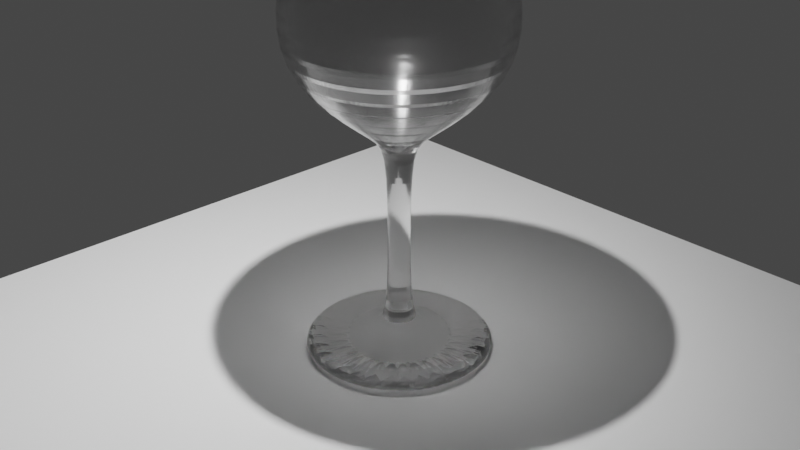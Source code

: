 # Source: Wineglass_w_Texture.blend  (saved by Blender 2.93.21; exported with 4.5.12 LTS)
import bpy
from mathutils import Matrix  # noqa: F401  (used for matrix-valued properties, if any)

bpy.ops.wm.read_factory_settings(use_empty=True)
scene = bpy.context.scene
scene.name = 'Scene'

# ---- collections
col_collection = bpy.data.collections.new('Collection'); scene.collection.children.link(col_collection)

# ---- materials (node trees are filled in below, after node groups)
mat_glass = bpy.data.materials.new('Glass')
mat_glass.use_transparent_shadow = False
mat_glass.use_raytrace_refraction = True
mat_glass.use_screen_refraction = True
mat_glass.thickness_mode = 'SLAB'

# ---- material node trees
mat_glass.use_nodes = True; mat_glass.node_tree.nodes.clear()
_N = mat_glass.node_tree.nodes; _L = mat_glass.node_tree.links
n0 = _N.new('ShaderNodeBsdfPrincipled'); n0.name = 'Principled BSDF'; n0.location = (10, 300)
n0.distribution = 'GGX'
n0.subsurface_method = 'BURLEY'
n0.inputs[2].default_value = 0.1167
n0.inputs[3].default_value = 1.45
n0.inputs[18].default_value = 1.0
n0.inputs[27].default_value = (0.0, 0.0, 0.0, 1.0)
n0.inputs[28].default_value = 1.0
n1 = _N.new('ShaderNodeOutputMaterial'); n1.name = 'Material Output'; n1.location = (300, 300)
_L.new(n0.outputs[0], n1.inputs[0])
n1.is_active_output = True

# ---- world
world_world = bpy.data.worlds.new('World'); scene.world = world_world
world_world.use_nodes = True; world_world.node_tree.nodes.clear()
_N = world_world.node_tree.nodes; _L = world_world.node_tree.links
n0 = _N.new('ShaderNodeOutputWorld'); n0.name = 'World Output'; n0.location = (300, 300)
n1 = _N.new('ShaderNodeBackground'); n1.name = 'Background'; n1.location = (10, 300)
n1.inputs[0].default_value = (0.05088, 0.05088, 0.05088, 1.0)
_L.new(n1.outputs[0], n0.inputs[0])
n0.is_active_output = True
world_world.color = (0.05088, 0.05088, 0.05088)
world_world.use_sun_shadow = False
world_world.sun_shadow_jitter_overblur = 0.0

# ---- cameras
cam_camera = bpy.data.cameras.new('Camera')
cam_camera.clip_end = 100.0
cam_camera.ortho_scale = 7.314

# ---- lights
light_light = bpy.data.lights.new('Light', 'AREA')
light_light.transmission_factor = 0.0
light_light.energy = 785.4
light_light.shadow_soft_size = 0.1
light_light.shadow_maximum_resolution = 0.006
light_light.use_absolute_resolution = True
light_light.size = 0.1
light_light.size_y = 0.1

# ---- meshes
me_cylinder = bpy.data.meshes.new('Cylinder')
me_cylinder.from_pydata([(0.0, 1.0, -1.0), (0.0, 1.0, 1.061), (0.1951, 0.9808, -1.0), (0.1951, 0.9808, 1.061), (0.3827, 0.9239, -1.0), (0.3827, 0.9239, 1.061), (0.5556, 0.8315, -1.0), (0.5556, 0.8315, 1.061), (0.7071, 0.7071, -1.0), (0.7071, 0.7071, 1.061), (0.8315, 0.5556, -1.0), (0.8315, 0.5556, 1.061), (0.9239, 0.3827, -1.0), (0.9239, 0.3827, 1.061), (0.9808, 0.1951, -1.0), (0.9808, 0.1951, 1.061), (1.0, -4.371e-08, -1.0), (1.0, -4.371e-08, 1.061), (0.9808, -0.1951, -1.0), (0.9808, -0.1951, 1.061), (0.9239, -0.3827, -1.0), (0.9239, -0.3827, 1.061), (0.8315, -0.5556, -1.0), (0.8315, -0.5556, 1.061), (0.7071, -0.7071, -1.0), (0.7071, -0.7071, 1.061), (0.5556, -0.8315, -1.0), (0.5556, -0.8315, 1.061), (0.3827, -0.9239, -1.0), (0.3827, -0.9239, 1.061), (0.1951, -0.9808, -1.0), (0.1951, -0.9808, 1.061), (-8.742e-08, -1.0, -1.0), (-8.742e-08, -1.0, 1.061), (-0.1951, -0.9808, -1.0), (-0.1951, -0.9808, 1.061), (-0.3827, -0.9239, -1.0), (-0.3827, -0.9239, 1.061), (-0.5556, -0.8315, -1.0), (-0.5556, -0.8315, 1.061), (-0.7071, -0.7071, -1.0), (-0.7071, -0.7071, 1.061), (-0.8315, -0.5556, -1.0), (-0.8315, -0.5556, 1.061), (-0.9239, -0.3827, -1.0), (-0.9239, -0.3827, 1.061), (-0.9808, -0.1951, -1.0), (-0.9808, -0.1951, 1.061), (-1.0, 1.192e-08, -1.0), (-1.0, 1.192e-08, 1.061), (-0.9808, 0.1951, -1.0), (-0.9808, 0.1951, 1.061), (-0.9239, 0.3827, -1.0), (-0.9239, 0.3827, 1.061), (-0.8315, 0.5556, -1.0), (-0.8315, 0.5556, 1.061), (-0.7071, 0.7071, -1.0), (-0.7071, 0.7071, 1.061), (-0.5556, 0.8315, -1.0), (-0.5556, 0.8315, 1.061), (-0.3827, 0.9239, -1.0), (-0.3827, 0.9239, 1.061), (-0.1951, 0.9808, -1.0), (-0.1951, 0.9808, 1.061), (0.0, 1.0, -0.9414), (1.086e-08, 0.2229, -0.861), (1.076e-08, 0.2299, 0.06125), (0.0, 1.0, 0.3023), (-2.784e-09, 1.199, 0.5622), (-1.073e-09, 1.077, 0.8602), (0.2101, 1.056, 0.8602), (0.234, 1.176, 0.5622), (0.1951, 0.9808, 0.3023), (0.04485, 0.2255, 0.06125), (0.04348, 0.2186, -0.861), (0.1951, 0.9808, -0.9414), (0.4121, 0.9948, 0.8602), (0.4589, 1.108, 0.5622), (0.3827, 0.9239, 0.3023), (0.08798, 0.2124, 0.06125), (0.08528, 0.2059, -0.861), (0.3827, 0.9239, -0.9414), (0.5982, 0.8953, 0.8602), (0.6663, 0.9972, 0.5622), (0.5556, 0.8315, 0.3023), (0.1277, 0.1912, 0.06125), (0.1238, 0.1853, -0.861), (0.5556, 0.8315, -0.9414), (0.7614, 0.7614, 0.8602), (0.848, 0.848, 0.5622), (0.7071, 0.7071, 0.3023), (0.1626, 0.1626, 0.06125), (0.1576, 0.1576, -0.861), (0.7071, 0.7071, -0.9414), (0.8953, 0.5982, 0.8602), (0.9972, 0.6663, 0.5622), (0.8315, 0.5556, 0.3023), (0.1912, 0.1277, 0.06125), (0.1853, 0.1238, -0.861), (0.8315, 0.5556, -0.9414), (0.9948, 0.4121, 0.8602), (1.108, 0.4589, 0.5622), (0.9239, 0.3827, 0.3023), (0.2124, 0.08798, 0.06125), (0.2059, 0.08528, -0.861), (0.9239, 0.3827, -0.9414), (1.056, 0.2101, 0.8602), (1.176, 0.234, 0.5622), (0.9808, 0.1951, 0.3023), (0.2255, 0.04485, 0.06125), (0.2186, 0.04348, -0.861), (0.9808, 0.1951, -0.9414), (1.077, -4.564e-08, 0.8602), (1.199, -4.871e-08, 0.5622), (1.0, -4.371e-08, 0.3023), (0.2299, -2.439e-08, 0.06125), (0.2229, -2.422e-08, -0.861), (1.0, -4.371e-08, -0.9414), (1.056, -0.2101, 0.8602), (1.176, -0.234, 0.5622), (0.9808, -0.1951, 0.3023), (0.2255, -0.04485, 0.06125), (0.2186, -0.04348, -0.861), (0.9808, -0.1951, -0.9414), (0.9948, -0.4121, 0.8602), (1.108, -0.4589, 0.5622), (0.9239, -0.3827, 0.3023), (0.2124, -0.08798, 0.06125), (0.2059, -0.08528, -0.861), (0.9239, -0.3827, -0.9414), (0.8953, -0.5982, 0.8602), (0.9972, -0.6663, 0.5622), (0.8315, -0.5556, 0.3023), (0.1912, -0.1277, 0.06125), (0.1853, -0.1238, -0.861), (0.8315, -0.5556, -0.9414), (0.7614, -0.7614, 0.8602), (0.848, -0.848, 0.5622), (0.7071, -0.7071, 0.3023), (0.1626, -0.1626, 0.06125), (0.1576, -0.1576, -0.861), (0.7071, -0.7071, -0.9414), (0.5982, -0.8953, 0.8602), (0.6663, -0.9972, 0.5622), (0.5556, -0.8315, 0.3023), (0.1277, -0.1912, 0.06125), (0.1238, -0.1853, -0.861), (0.5556, -0.8315, -0.9414), (0.4121, -0.9948, 0.8602), (0.4589, -1.108, 0.5622), (0.3827, -0.9239, 0.3023), (0.08798, -0.2124, 0.06125), (0.08528, -0.2059, -0.861), (0.3827, -0.9239, -0.9414), (0.2101, -1.056, 0.8602), (0.234, -1.176, 0.5622), (0.1951, -0.9808, 0.3023), (0.04485, -0.2255, 0.06125), (0.04348, -0.2186, -0.861), (0.1951, -0.9808, -0.9414), (-9.521e-08, -1.077, 0.8602), (-1.076e-07, -1.199, 0.5622), (-8.742e-08, -1.0, 0.3023), (-9.34e-09, -0.2299, 0.06125), (-8.626e-09, -0.2229, -0.861), (-8.742e-08, -1.0, -0.9414), (-0.2101, -1.056, 0.8602), (-0.234, -1.176, 0.5622), (-0.1951, -0.9808, 0.3023), (-0.04485, -0.2255, 0.06125), (-0.04348, -0.2186, -0.861), (-0.1951, -0.9808, -0.9414), (-0.4121, -0.9948, 0.8602), (-0.4589, -1.108, 0.5622), (-0.3827, -0.9239, 0.3023), (-0.08798, -0.2124, 0.06125), (-0.08528, -0.2059, -0.861), (-0.3827, -0.9239, -0.9414), (-0.5982, -0.8953, 0.8602), (-0.6663, -0.9972, 0.5622), (-0.5556, -0.8315, 0.3023), (-0.1277, -0.1912, 0.06125), (-0.1238, -0.1853, -0.861), (-0.5556, -0.8315, -0.9414), (-0.7614, -0.7614, 0.8602), (-0.848, -0.848, 0.5622), (-0.7071, -0.7071, 0.3023), (-0.1626, -0.1626, 0.06125), (-0.1576, -0.1576, -0.861), (-0.7071, -0.7071, -0.9414), (-0.8953, -0.5982, 0.8602), (-0.9972, -0.6663, 0.5622), (-0.8315, -0.5556, 0.3023), (-0.1912, -0.1277, 0.06125), (-0.1853, -0.1238, -0.861), (-0.8315, -0.5556, -0.9414), (-0.9948, -0.4121, 0.8602), (-1.108, -0.4589, 0.5622), (-0.9239, -0.3827, 0.3023), (-0.2124, -0.08798, 0.06125), (-0.2059, -0.08528, -0.861), (-0.9239, -0.3827, -0.9414), (-1.056, -0.2101, 0.8602), (-1.176, -0.234, 0.5622), (-0.9808, -0.1951, 0.3023), (-0.2255, -0.04485, 0.06125), (-0.2186, -0.04348, -0.861), (-0.9808, -0.1951, -0.9414), (-1.077, 1.427e-08, 0.8602), (-1.199, 1.801e-08, 0.5622), (-1.0, 1.192e-08, 0.3023), (-0.2299, -1.16e-08, 0.06125), (-0.2229, -1.182e-08, -0.861), (-1.0, 1.192e-08, -0.9414), (-1.056, 0.2101, 0.8602), (-1.176, 0.234, 0.5622), (-0.9808, 0.1951, 0.3023), (-0.2255, 0.04485, 0.06125), (-0.2186, 0.04348, -0.861), (-0.9808, 0.1951, -0.9414), (-0.9948, 0.4121, 0.8602), (-1.108, 0.4589, 0.5622), (-0.9239, 0.3827, 0.3023), (-0.2124, 0.08798, 0.06125), (-0.2059, 0.08528, -0.861), (-0.9239, 0.3827, -0.9414), (-0.8953, 0.5982, 0.8602), (-0.9972, 0.6663, 0.5622), (-0.8315, 0.5556, 0.3023), (-0.1912, 0.1277, 0.06125), (-0.1853, 0.1238, -0.861), (-0.8315, 0.5556, -0.9414), (-0.7614, 0.7614, 0.8602), (-0.848, 0.848, 0.5622), (-0.7071, 0.7071, 0.3023), (-0.1626, 0.1626, 0.06125), (-0.1576, 0.1576, -0.861), (-0.7071, 0.7071, -0.9414), (-0.5982, 0.8953, 0.8602), (-0.6663, 0.9972, 0.5622), (-0.5556, 0.8315, 0.3023), (-0.1277, 0.1912, 0.06125), (-0.1238, 0.1853, -0.861), (-0.5556, 0.8315, -0.9414), (-0.4121, 0.9948, 0.8602), (-0.4589, 1.108, 0.5622), (-0.3827, 0.9239, 0.3023), (-0.08798, 0.2124, 0.06125), (-0.08528, 0.2059, -0.861), (-0.3827, 0.9239, -0.9414), (-0.2101, 1.056, 0.8602), (-0.234, 1.176, 0.5622), (-0.1951, 0.9808, 0.3023), (-0.04485, 0.2255, 0.06125), (-0.04348, 0.2186, -0.861), (-0.1951, 0.9808, -0.9414), (0.1818, 0.9137, 1.061), (9.55e-10, 0.9316, 1.061), (0.3565, 0.8607, 1.061), (0.5176, 0.7746, 1.061), (0.6588, 0.6588, 1.061), (0.7746, 0.5176, 1.061), (0.8607, 0.3565, 1.061), (0.9137, 0.1818, 1.061), (0.9316, -4.2e-08, 1.061), (0.9137, -0.1818, 1.061), (0.8607, -0.3565, 1.061), (0.7746, -0.5176, 1.061), (0.6588, -0.6588, 1.061), (0.5176, -0.7746, 1.061), (0.3565, -0.8607, 1.061), (0.1818, -0.9137, 1.061), (-8.049e-08, -0.9316, 1.061), (-0.1818, -0.9137, 1.061), (-0.3565, -0.8607, 1.061), (-0.5176, -0.7746, 1.061), (-0.6588, -0.6588, 1.061), (-0.7746, -0.5176, 1.061), (-0.8607, -0.3565, 1.061), (-0.9137, -0.1818, 1.061), (-0.9316, 9.836e-09, 1.061), (-0.9137, 0.1818, 1.061), (-0.8607, 0.3565, 1.061), (-0.7746, 0.5176, 1.061), (-0.6588, 0.6588, 1.061), (-0.5176, 0.7746, 1.061), (-0.3565, 0.8607, 1.061), (-0.1818, 0.9137, 1.061), (0.1818, 0.9137, 1.061), (9.55e-10, 0.9316, 1.061), (0.3565, 0.8607, 1.061), (0.5176, 0.7746, 1.061), (0.6588, 0.6588, 1.061), (0.7746, 0.5176, 1.061), (0.8607, 0.3565, 1.061), (0.9137, 0.1818, 1.061), (0.9316, -4.2e-08, 1.061), (0.9137, -0.1818, 1.061), (0.8607, -0.3565, 1.061), (0.7746, -0.5176, 1.061), (0.6588, -0.6588, 1.061), (0.5176, -0.7746, 1.061), (0.3565, -0.8607, 1.061), (0.1818, -0.9137, 1.061), (-8.049e-08, -0.9316, 1.061), (-0.1818, -0.9137, 1.061), (-0.3565, -0.8607, 1.061), (-0.5176, -0.7746, 1.061), (-0.6588, -0.6588, 1.061), (-0.7746, -0.5176, 1.061), (-0.8607, -0.3565, 1.061), (-0.9137, -0.1818, 1.061), (-0.9316, 9.836e-09, 1.061), (-0.9137, 0.1818, 1.061), (-0.8607, 0.3565, 1.061), (-0.7746, 0.5176, 1.061), (-0.6588, 0.6588, 1.061), (-0.5176, 0.7746, 1.061), (-0.3565, 0.8607, 1.061), (-0.1818, 0.9137, 1.061), (0.1818, 0.9137, 1.061), (9.55e-10, 0.9316, 1.061), (0.3565, 0.8607, 1.061), (0.5176, 0.7746, 1.061), (0.6588, 0.6588, 1.061), (0.7746, 0.5176, 1.061), (0.8607, 0.3565, 1.061), (0.9137, 0.1818, 1.061), (0.9316, -4.2e-08, 1.061), (0.9137, -0.1818, 1.061), (0.8607, -0.3565, 1.061), (0.7746, -0.5176, 1.061), (0.6588, -0.6588, 1.061), (0.5176, -0.7746, 1.061), (0.3565, -0.8607, 1.061), (0.1818, -0.9137, 1.061), (-8.049e-08, -0.9316, 1.061), (-0.1818, -0.9137, 1.061), (-0.3565, -0.8607, 1.061), (-0.5176, -0.7746, 1.061), (-0.6588, -0.6588, 1.061), (-0.7746, -0.5176, 1.061), (-0.8607, -0.3565, 1.061), (-0.9137, -0.1818, 1.061), (-0.9316, 9.836e-09, 1.061), (-0.9137, 0.1818, 1.061), (-0.8607, 0.3565, 1.061), (-0.7746, 0.5176, 1.061), (-0.6588, 0.6588, 1.061), (-0.5176, 0.7746, 1.061), (-0.3565, 0.8607, 1.061), (-0.1818, 0.9137, 1.061), (0.1969, 0.9897, 0.8698), (3.048e-08, 1.009, 0.8698), (0.3861, 0.9322, 0.8698), (0.5606, 0.839, 0.8698), (0.7135, 0.7135, 0.8698), (0.839, 0.5606, 0.8698), (0.9322, 0.3861, 0.8698), (0.9897, 0.1969, 0.8698), (1.009, -4.502e-08, 0.8698), (0.9897, -0.1969, 0.8698), (0.9322, -0.3861, 0.8698), (0.839, -0.5606, 0.8698), (0.7135, -0.7135, 0.8698), (0.5606, -0.839, 0.8698), (0.3861, -0.9322, 0.8698), (0.1969, -0.9897, 0.8698), (-5.773e-08, -1.009, 0.8698), (-0.1969, -0.9897, 0.8698), (-0.3861, -0.9322, 0.8698), (-0.5606, -0.839, 0.8698), (-0.7135, -0.7135, 0.8698), (-0.839, -0.5606, 0.8698), (-0.9322, -0.3861, 0.8698), (-0.9897, -0.1969, 0.8698), (-1.009, 1.112e-08, 0.8698), (-0.9897, 0.1969, 0.8698), (-0.9322, 0.3861, 0.8698), (-0.839, 0.5606, 0.8698), (-0.7135, 0.7135, 0.8698), (-0.5606, 0.839, 0.8698), (-0.3861, 0.9322, 0.8698), (-0.1969, 0.9897, 0.8698), (0.218, 1.096, 0.5781), (7.303e-09, 1.117, 0.5781), (0.4276, 1.032, 0.5781), (0.6208, 0.9291, 0.5781), (0.7901, 0.7901, 0.5781), (0.9291, 0.6208, 0.5781), (1.032, 0.4276, 0.5781), (1.096, 0.218, 0.5781), (1.117, -4.926e-08, 0.5781), (1.096, -0.218, 0.5781), (1.032, -0.4276, 0.5781), (0.9291, -0.6208, 0.5781), (0.7901, -0.7901, 0.5781), (0.6208, -0.9291, 0.5781), (0.4276, -1.032, 0.5781), (0.218, -1.096, 0.5781), (-9.038e-08, -1.117, 0.5781), (-0.218, -1.096, 0.5781), (-0.4276, -1.032, 0.5781), (-0.6208, -0.9291, 0.5781), (-0.7901, -0.7901, 0.5781), (-0.9291, -0.6208, 0.5781), (-1.032, -0.4276, 0.5781), (-1.096, -0.218, 0.5781), (-1.117, 1.291e-08, 0.5781), (-1.096, 0.218, 0.5781), (-1.032, 0.4276, 0.5781), (-0.9291, 0.6208, 0.5781), (-0.7901, 0.7901, 0.5781), (-0.6208, 0.9291, 0.5781), (-0.4276, 1.032, 0.5781), (-0.218, 1.096, 0.5781), (0.1818, 0.9137, 0.3199), (5.798e-08, 0.9316, 0.3199), (0.3565, 0.8607, 0.3199), (0.5176, 0.7746, 0.3199), (0.6588, 0.6588, 0.3199), (0.7746, 0.5176, 0.3199), (0.8607, 0.3565, 0.3199), (0.9137, 0.1818, 0.3199), (0.9316, -4.2e-08, 0.3199), (0.9137, -0.1818, 0.3199), (0.8607, -0.3565, 0.3199), (0.7746, -0.5176, 0.3199), (0.6588, -0.6588, 0.3199), (0.5176, -0.7746, 0.3199), (0.3565, -0.8607, 0.3199), (0.1818, -0.9137, 0.3199), (-2.347e-08, -0.9316, 0.3199), (-0.1818, -0.9137, 0.3199), (-0.3565, -0.8607, 0.3199), (-0.5176, -0.7746, 0.3199), (-0.6588, -0.6588, 0.3199), (-0.7746, -0.5176, 0.3199), (-0.8607, -0.3565, 0.3199), (-0.9137, -0.1818, 0.3199), (-0.9316, 9.836e-09, 0.3199), (-0.9137, 0.1818, 0.3199), (-0.8607, 0.3565, 0.3199), (-0.7746, 0.5176, 0.3199), (-0.6588, 0.6588, 0.3199), (-0.5176, 0.7746, 0.3199), (-0.3565, 0.8607, 0.3199), (-0.1818, 0.9137, 0.3199), (0.00592, 0.02976, 0.02241), (7.051e-08, 0.03034, 0.02241), (0.01161, 0.02803, 0.02241), (0.01686, 0.02523, 0.02241), (0.02146, 0.02146, 0.02241), (0.02523, 0.01686, 0.02241), (0.02803, 0.01161, 0.02241), (0.02976, 0.005919, 0.02241), (0.03034, -6.774e-09, 0.02241), (0.02976, -0.005919, 0.02241), (0.02803, -0.01161, 0.02241), (0.02523, -0.01686, 0.02241), (0.02146, -0.02146, 0.02241), (0.01686, -0.02523, 0.02241), (0.01161, -0.02803, 0.02241), (0.00592, -0.02976, 0.02241), (6.786e-08, -0.03034, 0.02241), (-0.005919, -0.02976, 0.02241), (-0.01161, -0.02803, 0.02241), (-0.01686, -0.02523, 0.02241), (-0.02146, -0.02146, 0.02241), (-0.02523, -0.01686, 0.02241), (-0.02803, -0.01161, 0.02241), (-0.02976, -0.005919, 0.02241), (-0.03034, -5.086e-09, 0.02241), (-0.02976, 0.005919, 0.02241), (-0.02803, 0.01161, 0.02241), (-0.02523, 0.01686, 0.02241), (-0.02146, 0.02146, 0.02241), (-0.01686, 0.02523, 0.02241), (-0.01161, 0.02803, 0.02241), (-0.005919, 0.02976, 0.02241), (9.476e-09, 0.1111, -0.006299), (0.02168, 0.109, -0.006299), (0.04252, 0.1027, -0.006299), (0.06173, 0.09239, -0.006299), (0.07857, 0.07857, -0.006299), (0.09239, 0.06173, -0.006299), (0.1027, 0.04252, -0.006299), (0.109, 0.02168, -0.006299), (0.1111, -1.877e-08, -0.006299), (0.109, -0.02168, -0.006299), (0.1027, -0.04252, -0.006299), (0.09239, -0.06173, -0.006299), (0.07857, -0.07857, -0.006299), (0.06173, -0.09239, -0.006299), (0.04252, -0.1027, -0.006299), (0.02168, -0.109, -0.006299), (-2.376e-10, -0.1111, -0.006299), (-0.02168, -0.109, -0.006299), (-0.04252, -0.1027, -0.006299), (-0.06173, -0.09239, -0.006299), (-0.07857, -0.07857, -0.006299), (-0.09239, -0.06173, -0.006299), (-0.1027, -0.04252, -0.006299), (-0.109, -0.02168, -0.006299), (-0.1111, -1.259e-08, -0.006299), (-0.109, 0.02168, -0.006299), (-0.1027, 0.04252, -0.006299), (-0.09239, 0.06173, -0.006299), (-0.07857, 0.07857, -0.006299), (-0.06173, 0.09239, -0.006299), (-0.04252, 0.1027, -0.006299), (-0.02168, 0.109, -0.006299), (0.02248, 0.113, -0.8318), (0.04411, 0.1065, -0.8318), (0.06403, 0.09583, -0.8318), (0.0815, 0.0815, -0.8318), (0.09583, 0.06403, -0.8318), (0.1065, 0.04411, -0.8318), (0.113, 0.02248, -0.8318), (0.1153, -2.588e-08, -0.8318), (0.113, -0.02248, -0.8318), (0.1065, -0.04411, -0.8318), (0.09583, -0.06403, -0.8318), (0.0815, -0.0815, -0.8318), (0.06403, -0.09583, -0.8318), (0.04411, -0.1065, -0.8318), (0.02248, -0.113, -0.8318), (3.825e-09, -0.1153, -0.8318), (-0.02248, -0.113, -0.8318), (-0.04411, -0.1065, -0.8318), (-0.06403, -0.09583, -0.8318), (-0.0815, -0.0815, -0.8318), (-0.09583, -0.06403, -0.8318), (-0.1065, -0.04411, -0.8318), (-0.113, -0.02248, -0.8318), (-0.1153, -1.947e-08, -0.8318), (-0.113, 0.02248, -0.8318), (-0.1065, 0.04411, -0.8318), (-0.09583, 0.06403, -0.8318), (-0.0815, 0.0815, -0.8318), (-0.06403, 0.09583, -0.8318), (-0.04411, 0.1065, -0.8318), (-0.02248, 0.113, -0.8318), (1.39e-08, 0.1153, -0.8318), (1.324e-09, 0.9052, -0.9162), (0.1766, 0.8878, -0.9162), (0.3464, 0.8363, -0.9162), (0.5029, 0.7527, -0.9162), (0.6401, 0.6401, -0.9162), (0.7527, 0.5029, -0.9162), (0.8363, 0.3464, -0.9162), (0.8878, 0.1766, -0.9162), (0.9052, -4.097e-08, -0.9162), (0.8878, -0.1766, -0.9162), (0.8363, -0.3464, -0.9162), (0.7527, -0.5029, -0.9162), (0.6401, -0.6401, -0.9162), (0.5029, -0.7527, -0.9162), (0.3464, -0.8363, -0.9162), (0.1766, -0.8878, -0.9162), (-7.781e-08, -0.9052, -0.9162), (-0.1766, -0.8878, -0.9162), (-0.3464, -0.8363, -0.9162), (-0.5029, -0.7527, -0.9162), (-0.6401, -0.6401, -0.9162), (-0.7527, -0.5029, -0.9162), (-0.8363, -0.3464, -0.9162), (-0.8878, -0.1766, -0.9162), (-0.9052, 9.393e-09, -0.9162), (-0.8878, 0.1766, -0.9162), (-0.8363, 0.3464, -0.9162), (-0.7527, 0.5029, -0.9162), (-0.6401, 0.6401, -0.9162), (-0.5029, 0.7527, -0.9162), (-0.3464, 0.8363, -0.9162), (-0.1766, 0.8878, -0.9162)], [], [(69, 1, 3, 70), (70, 3, 5, 76), (76, 5, 7, 82), (82, 7, 9, 88), (88, 9, 11, 94), (94, 11, 13, 100), (100, 13, 15, 106), (106, 15, 17, 112), (112, 17, 19, 118), (118, 19, 21, 124), (124, 21, 23, 130), (130, 23, 25, 136), (136, 25, 27, 142), (142, 27, 29, 148), (148, 29, 31, 154), (154, 31, 33, 160), (160, 33, 35, 166), (166, 35, 37, 172), (172, 37, 39, 178), (178, 39, 41, 184), (184, 41, 43, 190), (190, 43, 45, 196), (196, 45, 47, 202), (202, 47, 49, 208), (208, 49, 51, 214), (214, 51, 53, 220), (220, 53, 55, 226), (226, 55, 57, 232), (232, 57, 59, 238), (238, 59, 61, 244), (15, 13, 262, 263), (244, 61, 63, 250), (250, 63, 1, 69), (0, 2, 4, 6, 8, 10, 12, 14, 16, 18, 20, 22, 24, 26, 28, 30, 32, 34, 36, 38, 40, 42, 44, 46, 48, 50, 52, 54, 56, 58, 60, 62), (62, 255, 64, 0), (575, 254, 65, 544), (511, 253, 66, 480), (253, 252, 67, 66), (252, 251, 68, 67), (251, 250, 69, 68), (60, 249, 255, 62), (574, 248, 254, 575), (510, 247, 253, 511), (247, 246, 252, 253), (246, 245, 251, 252), (245, 244, 250, 251), (58, 243, 249, 60), (573, 242, 248, 574), (509, 241, 247, 510), (241, 240, 246, 247), (240, 239, 245, 246), (239, 238, 244, 245), (56, 237, 243, 58), (572, 236, 242, 573), (508, 235, 241, 509), (235, 234, 240, 241), (234, 233, 239, 240), (233, 232, 238, 239), (54, 231, 237, 56), (571, 230, 236, 572), (507, 229, 235, 508), (229, 228, 234, 235), (228, 227, 233, 234), (227, 226, 232, 233), (52, 225, 231, 54), (570, 224, 230, 571), (506, 223, 229, 507), (223, 222, 228, 229), (222, 221, 227, 228), (221, 220, 226, 227), (50, 219, 225, 52), (569, 218, 224, 570), (505, 217, 223, 506), (217, 216, 222, 223), (216, 215, 221, 222), (215, 214, 220, 221), (48, 213, 219, 50), (568, 212, 218, 569), (504, 211, 217, 505), (211, 210, 216, 217), (210, 209, 215, 216), (209, 208, 214, 215), (46, 207, 213, 48), (567, 206, 212, 568), (503, 205, 211, 504), (205, 204, 210, 211), (204, 203, 209, 210), (203, 202, 208, 209), (44, 201, 207, 46), (566, 200, 206, 567), (502, 199, 205, 503), (199, 198, 204, 205), (198, 197, 203, 204), (197, 196, 202, 203), (42, 195, 201, 44), (565, 194, 200, 566), (501, 193, 199, 502), (193, 192, 198, 199), (192, 191, 197, 198), (191, 190, 196, 197), (40, 189, 195, 42), (564, 188, 194, 565), (500, 187, 193, 501), (187, 186, 192, 193), (186, 185, 191, 192), (185, 184, 190, 191), (38, 183, 189, 40), (563, 182, 188, 564), (499, 181, 187, 500), (181, 180, 186, 187), (180, 179, 185, 186), (179, 178, 184, 185), (36, 177, 183, 38), (562, 176, 182, 563), (498, 175, 181, 499), (175, 174, 180, 181), (174, 173, 179, 180), (173, 172, 178, 179), (34, 171, 177, 36), (561, 170, 176, 562), (497, 169, 175, 498), (169, 168, 174, 175), (168, 167, 173, 174), (167, 166, 172, 173), (32, 165, 171, 34), (560, 164, 170, 561), (496, 163, 169, 497), (163, 162, 168, 169), (162, 161, 167, 168), (161, 160, 166, 167), (30, 159, 165, 32), (559, 158, 164, 560), (495, 157, 163, 496), (157, 156, 162, 163), (156, 155, 161, 162), (155, 154, 160, 161), (28, 153, 159, 30), (558, 152, 158, 559), (494, 151, 157, 495), (151, 150, 156, 157), (150, 149, 155, 156), (149, 148, 154, 155), (26, 147, 153, 28), (557, 146, 152, 558), (493, 145, 151, 494), (145, 144, 150, 151), (144, 143, 149, 150), (143, 142, 148, 149), (24, 141, 147, 26), (556, 140, 146, 557), (492, 139, 145, 493), (139, 138, 144, 145), (138, 137, 143, 144), (137, 136, 142, 143), (22, 135, 141, 24), (555, 134, 140, 556), (491, 133, 139, 492), (133, 132, 138, 139), (132, 131, 137, 138), (131, 130, 136, 137), (20, 129, 135, 22), (554, 128, 134, 555), (490, 127, 133, 491), (127, 126, 132, 133), (126, 125, 131, 132), (125, 124, 130, 131), (18, 123, 129, 20), (553, 122, 128, 554), (489, 121, 127, 490), (121, 120, 126, 127), (120, 119, 125, 126), (119, 118, 124, 125), (16, 117, 123, 18), (552, 116, 122, 553), (488, 115, 121, 489), (115, 114, 120, 121), (114, 113, 119, 120), (113, 112, 118, 119), (14, 111, 117, 16), (551, 110, 116, 552), (487, 109, 115, 488), (109, 108, 114, 115), (108, 107, 113, 114), (107, 106, 112, 113), (12, 105, 111, 14), (550, 104, 110, 551), (486, 103, 109, 487), (103, 102, 108, 109), (102, 101, 107, 108), (101, 100, 106, 107), (10, 99, 105, 12), (549, 98, 104, 550), (485, 97, 103, 486), (97, 96, 102, 103), (96, 95, 101, 102), (95, 94, 100, 101), (8, 93, 99, 10), (548, 92, 98, 549), (484, 91, 97, 485), (91, 90, 96, 97), (90, 89, 95, 96), (89, 88, 94, 95), (6, 87, 93, 8), (547, 86, 92, 548), (483, 85, 91, 484), (85, 84, 90, 91), (84, 83, 89, 90), (83, 82, 88, 89), (4, 81, 87, 6), (546, 80, 86, 547), (482, 79, 85, 483), (79, 78, 84, 85), (78, 77, 83, 84), (77, 76, 82, 83), (2, 75, 81, 4), (545, 74, 80, 546), (481, 73, 79, 482), (73, 72, 78, 79), (72, 71, 77, 78), (71, 70, 76, 77), (0, 64, 75, 2), (544, 65, 74, 545), (480, 66, 73, 481), (66, 67, 72, 73), (67, 68, 71, 72), (68, 69, 70, 71), (266, 265, 297, 298), (33, 31, 271, 272), (51, 49, 280, 281), (7, 5, 258, 259), (25, 23, 267, 268), (43, 41, 276, 277), (61, 59, 285, 286), (17, 15, 263, 264), (35, 33, 272, 273), (53, 51, 281, 282), (9, 7, 259, 260), (27, 25, 268, 269), (45, 43, 277, 278), (63, 61, 286, 287), (19, 17, 264, 265), (37, 35, 273, 274), (55, 53, 282, 283), (11, 9, 260, 261), (29, 27, 269, 270), (47, 45, 278, 279), (3, 1, 257, 256), (1, 63, 287, 257), (21, 19, 265, 266), (39, 37, 274, 275), (57, 55, 283, 284), (13, 11, 261, 262), (31, 29, 270, 271), (49, 47, 279, 280), (5, 3, 256, 258), (23, 21, 266, 267), (41, 39, 275, 276), (59, 57, 284, 285), (307, 306, 338, 339), (280, 279, 311, 312), (267, 266, 298, 299), (281, 280, 312, 313), (268, 267, 299, 300), (282, 281, 313, 314), (269, 268, 300, 301), (283, 282, 314, 315), (270, 269, 301, 302), (256, 257, 289, 288), (284, 283, 315, 316), (271, 270, 302, 303), (258, 256, 288, 290), (285, 284, 316, 317), (272, 271, 303, 304), (259, 258, 290, 291), (286, 285, 317, 318), (273, 272, 304, 305), (260, 259, 291, 292), (287, 286, 318, 319), (274, 273, 305, 306), (261, 260, 292, 293), (257, 287, 319, 289), (275, 274, 306, 307), (262, 261, 293, 294), (276, 275, 307, 308), (263, 262, 294, 295), (277, 276, 308, 309), (264, 263, 295, 296), (278, 277, 309, 310), (265, 264, 296, 297), (279, 278, 310, 311), (324, 323, 355, 356), (294, 293, 325, 326), (308, 307, 339, 340), (295, 294, 326, 327), (309, 308, 340, 341), (296, 295, 327, 328), (310, 309, 341, 342), (297, 296, 328, 329), (311, 310, 342, 343), (298, 297, 329, 330), (312, 311, 343, 344), (299, 298, 330, 331), (313, 312, 344, 345), (300, 299, 331, 332), (314, 313, 345, 346), (301, 300, 332, 333), (315, 314, 346, 347), (302, 301, 333, 334), (288, 289, 321, 320), (316, 315, 347, 348), (303, 302, 334, 335), (290, 288, 320, 322), (317, 316, 348, 349), (304, 303, 335, 336), (291, 290, 322, 323), (318, 317, 349, 350), (305, 304, 336, 337), (292, 291, 323, 324), (319, 318, 350, 351), (306, 305, 337, 338), (293, 292, 324, 325), (289, 319, 351, 321), (359, 358, 390, 391), (351, 350, 382, 383), (338, 337, 369, 370), (325, 324, 356, 357), (321, 351, 383, 353), (339, 338, 370, 371), (326, 325, 357, 358), (340, 339, 371, 372), (327, 326, 358, 359), (341, 340, 372, 373), (328, 327, 359, 360), (342, 341, 373, 374), (329, 328, 360, 361), (343, 342, 374, 375), (330, 329, 361, 362), (344, 343, 375, 376), (331, 330, 362, 363), (345, 344, 376, 377), (332, 331, 363, 364), (346, 345, 377, 378), (333, 332, 364, 365), (347, 346, 378, 379), (334, 333, 365, 366), (320, 321, 353, 352), (348, 347, 379, 380), (335, 334, 366, 367), (322, 320, 352, 354), (349, 348, 380, 381), (336, 335, 367, 368), (323, 322, 354, 355), (350, 349, 381, 382), (337, 336, 368, 369), (394, 393, 425, 426), (373, 372, 404, 405), (360, 359, 391, 392), (374, 373, 405, 406), (361, 360, 392, 393), (375, 374, 406, 407), (362, 361, 393, 394), (376, 375, 407, 408), (363, 362, 394, 395), (377, 376, 408, 409), (364, 363, 395, 396), (378, 377, 409, 410), (365, 364, 396, 397), (379, 378, 410, 411), (366, 365, 397, 398), (352, 353, 385, 384), (380, 379, 411, 412), (367, 366, 398, 399), (354, 352, 384, 386), (381, 380, 412, 413), (368, 367, 399, 400), (355, 354, 386, 387), (382, 381, 413, 414), (369, 368, 400, 401), (356, 355, 387, 388), (383, 382, 414, 415), (370, 369, 401, 402), (357, 356, 388, 389), (353, 383, 415, 385), (371, 370, 402, 403), (358, 357, 389, 390), (372, 371, 403, 404), (429, 428, 460, 461), (408, 407, 439, 440), (395, 394, 426, 427), (409, 408, 440, 441), (396, 395, 427, 428), (410, 409, 441, 442), (397, 396, 428, 429), (411, 410, 442, 443), (398, 397, 429, 430), (384, 385, 417, 416), (412, 411, 443, 444), (399, 398, 430, 431), (386, 384, 416, 418), (413, 412, 444, 445), (400, 399, 431, 432), (387, 386, 418, 419), (414, 413, 445, 446), (401, 400, 432, 433), (388, 387, 419, 420), (415, 414, 446, 447), (402, 401, 433, 434), (389, 388, 420, 421), (385, 415, 447, 417), (403, 402, 434, 435), (390, 389, 421, 422), (404, 403, 435, 436), (391, 390, 422, 423), (405, 404, 436, 437), (392, 391, 423, 424), (406, 405, 437, 438), (393, 392, 424, 425), (407, 406, 438, 439), (448, 449, 479, 478, 477, 476, 475, 474, 473, 472, 471, 470, 469, 468, 467, 466, 465, 464, 463, 462, 461, 460, 459, 458, 457, 456, 455, 454, 453, 452, 451, 450), (443, 442, 474, 475), (430, 429, 461, 462), (416, 417, 449, 448), (444, 443, 475, 476), (431, 430, 462, 463), (418, 416, 448, 450), (445, 444, 476, 477), (432, 431, 463, 464), (419, 418, 450, 451), (446, 445, 477, 478), (433, 432, 464, 465), (420, 419, 451, 452), (447, 446, 478, 479), (434, 433, 465, 466), (421, 420, 452, 453), (417, 447, 479, 449), (435, 434, 466, 467), (422, 421, 453, 454), (436, 435, 467, 468), (423, 422, 454, 455), (437, 436, 468, 469), (424, 423, 455, 456), (438, 437, 469, 470), (425, 424, 456, 457), (439, 438, 470, 471), (426, 425, 457, 458), (440, 439, 471, 472), (427, 426, 458, 459), (441, 440, 472, 473), (428, 427, 459, 460), (442, 441, 473, 474), (543, 480, 481, 512), (512, 481, 482, 513), (513, 482, 483, 514), (514, 483, 484, 515), (515, 484, 485, 516), (516, 485, 486, 517), (517, 486, 487, 518), (518, 487, 488, 519), (519, 488, 489, 520), (520, 489, 490, 521), (521, 490, 491, 522), (522, 491, 492, 523), (523, 492, 493, 524), (524, 493, 494, 525), (525, 494, 495, 526), (526, 495, 496, 527), (527, 496, 497, 528), (528, 497, 498, 529), (529, 498, 499, 530), (530, 499, 500, 531), (531, 500, 501, 532), (532, 501, 502, 533), (533, 502, 503, 534), (534, 503, 504, 535), (535, 504, 505, 536), (536, 505, 506, 537), (537, 506, 507, 538), (538, 507, 508, 539), (539, 508, 509, 540), (540, 509, 510, 541), (541, 510, 511, 542), (542, 511, 480, 543), (254, 542, 543, 65), (248, 541, 542, 254), (242, 540, 541, 248), (236, 539, 540, 242), (230, 538, 539, 236), (224, 537, 538, 230), (218, 536, 537, 224), (212, 535, 536, 218), (206, 534, 535, 212), (200, 533, 534, 206), (194, 532, 533, 200), (188, 531, 532, 194), (182, 530, 531, 188), (176, 529, 530, 182), (170, 528, 529, 176), (164, 527, 528, 170), (158, 526, 527, 164), (152, 525, 526, 158), (146, 524, 525, 152), (140, 523, 524, 146), (134, 522, 523, 140), (128, 521, 522, 134), (122, 520, 521, 128), (116, 519, 520, 122), (110, 518, 519, 116), (104, 517, 518, 110), (98, 516, 517, 104), (92, 515, 516, 98), (86, 514, 515, 92), (80, 513, 514, 86), (74, 512, 513, 80), (65, 543, 512, 74), (64, 544, 545, 75), (75, 545, 546, 81), (81, 546, 547, 87), (87, 547, 548, 93), (93, 548, 549, 99), (99, 549, 550, 105), (105, 550, 551, 111), (111, 551, 552, 117), (117, 552, 553, 123), (123, 553, 554, 129), (129, 554, 555, 135), (135, 555, 556, 141), (141, 556, 557, 147), (147, 557, 558, 153), (153, 558, 559, 159), (159, 559, 560, 165), (165, 560, 561, 171), (171, 561, 562, 177), (177, 562, 563, 183), (183, 563, 564, 189), (189, 564, 565, 195), (195, 565, 566, 201), (201, 566, 567, 207), (207, 567, 568, 213), (213, 568, 569, 219), (219, 569, 570, 225), (225, 570, 571, 231), (231, 571, 572, 237), (237, 572, 573, 243), (243, 573, 574, 249), (249, 574, 575, 255), (255, 575, 544, 64)])
_uv = me_cylinder.uv_layers.new(name='UVMap')
_uv.uv.foreach_set('vector', [1.0, 0.9286, 1.0, 1.0, 0.9688, 1.0, 0.9688, 0.9286, 0.9688, 0.9286, 0.9688, 1.0, 0.9375, 1.0, 0.9375, 0.9286, 0.9375, 0.9286, 0.9375, 1.0, 0.9062, 1.0, 0.9062, 0.9286, 0.9062, 0.9286, 0.9062, 1.0, 0.875, 1.0, 0.875, 0.9286, 0.875, 0.9286, 0.875, 1.0, 0.8438, 1.0, 0.8438, 0.9286, 0.8438, 0.9286, 0.8438, 1.0, 0.8125, 1.0, 0.8125, 0.9286, 0.8125, 0.9286, 0.8125, 1.0, 0.7812, 1.0, 0.7812, 0.9286, 0.7812, 0.9286, 0.7812, 1.0, 0.75, 1.0, 0.75, 0.9286, 0.75, 0.9286, 0.75, 1.0, 0.7188, 1.0, 0.7188, 0.9286, 0.7188, 0.9286, 0.7188, 1.0, 0.6875, 1.0, 0.6875, 0.9286, 0.6875, 0.9286, 0.6875, 1.0, 0.6562, 1.0, 0.6562, 0.9286, 0.6562, 0.9286, 0.6562, 1.0, 0.625, 1.0, 0.625, 0.9286, 0.625, 0.9286, 0.625, 1.0, 0.5938, 1.0, 0.5938, 0.9286, 0.5938, 0.9286, 0.5938, 1.0, 0.5625, 1.0, 0.5625, 0.9286, 0.5625, 0.9286, 0.5625, 1.0, 0.5312, 1.0, 0.5312, 0.9286, 0.5312, 0.9286, 0.5312, 1.0, 0.5, 1.0, 0.5, 0.9286, 0.5, 0.9286, 0.5, 1.0, 0.4688, 1.0, 0.4688, 0.9286, 0.4688, 0.9286, 0.4688, 1.0, 0.4375, 1.0, 0.4375, 0.9286, 0.4375, 0.9286, 0.4375, 1.0, 0.4062, 1.0, 0.4062, 0.9286, 0.4062, 0.9286, 0.4062, 1.0, 0.375, 1.0, 0.375, 0.9286, 0.375, 0.9286, 0.375, 1.0, 0.3438, 1.0, 0.3438, 0.9286, 0.3438, 0.9286, 0.3438, 1.0, 0.3125, 1.0, 0.3125, 0.9286, 0.3125, 0.9286, 0.3125, 1.0, 0.2812, 1.0, 0.2812, 0.9286, 0.2812, 0.9286, 0.2812, 1.0, 0.25, 1.0, 0.25, 0.9286, 0.25, 0.9286, 0.25, 1.0, 0.2188, 1.0, 0.2188, 0.9286, 0.2188, 0.9286, 0.2188, 1.0, 0.1875, 1.0, 0.1875, 0.9286, 0.1875, 0.9286, 0.1875, 1.0, 0.1562, 1.0, 0.1562, 0.9286, 0.1562, 0.9286, 0.1562, 1.0, 0.125, 1.0, 0.125, 0.9286, 0.125, 0.9286, 0.125, 1.0, 0.09375, 1.0, 0.09375, 0.9286, 0.09375, 0.9286, 0.09375, 1.0, 0.0625, 1.0, 0.0625, 0.9286, 0.7812, 1.0, 0.8125, 1.0, 0.8125, 1.0, 0.7812, 1.0, 0.0625, 0.9286, 0.0625, 1.0, 0.03125, 1.0, 0.03125, 0.9286, 0.03125, 0.9286, 0.03125, 1.0, 0.0, 1.0, 0.0, 0.9286, 0.75, 0.49, 0.7968, 0.4854, 0.8418, 0.4717, 0.8833, 0.4496, 0.9197, 0.4197, 0.9496, 0.3833, 0.9717, 0.3418, 0.9854, 0.2968, 0.99, 0.25, 0.9854, 0.2032, 0.9717, 0.1582, 0.9496, 0.1167, 0.9197, 0.08029, 0.8833, 0.05045, 0.8418, 0.02827, 0.7968, 0.01461, 0.75, 0.01, 0.7032, 0.01461, 0.6582, 0.02827, 0.6167, 0.05045, 0.5803, 0.08029, 0.5504, 0.1167, 0.5283, 0.1582, 0.5146, 0.2032, 0.51, 0.25, 0.5146, 0.2968, 0.5283, 0.3418, 0.5504, 0.3833, 0.5803, 0.4197, 0.6167, 0.4496, 0.6582, 0.4717, 0.7032, 0.4854, 0.03125, 0.5, 0.03125, 0.5714, 0.0, 0.5714, 0.0, 0.5, 0.03125, 0.5937, 0.03125, 0.6429, 0.0, 0.6429, 0.0, 0.5938, 0.03125, 0.7091, 0.03125, 0.7143, 0.0, 0.7143, 0.0, 0.7091, 0.03125, 0.7143, 0.03125, 0.7857, 0.0, 0.7857, 0.0, 0.7143, 0.03125, 0.7857, 0.03125, 0.8571, 0.0, 0.8571, 0.0, 0.7857, 0.03125, 0.8571, 0.03125, 0.9286, 0.0, 0.9286, 0.0, 0.8571, 0.0625, 0.5, 0.0625, 0.5714, 0.03125, 0.5714, 0.03125, 0.5, 0.0625, 0.5938, 0.0625, 0.6429, 0.03125, 0.6429, 0.03125, 0.5937, 0.0625, 0.7091, 0.0625, 0.7143, 0.03125, 0.7143, 0.03125, 0.7091, 0.0625, 0.7143, 0.0625, 0.7857, 0.03125, 0.7857, 0.03125, 0.7143, 0.0625, 0.7857, 0.0625, 0.8571, 0.03125, 0.8571, 0.03125, 0.7857, 0.0625, 0.8571, 0.0625, 0.9286, 0.03125, 0.9286, 0.03125, 0.8571, 0.09375, 0.5, 0.09375, 0.5714, 0.0625, 0.5714, 0.0625, 0.5, 0.09375, 0.5937, 0.09375, 0.6429, 0.0625, 0.6429, 0.0625, 0.5938, 0.09375, 0.7091, 0.09375, 0.7143, 0.0625, 0.7143, 0.0625, 0.7091, 0.09375, 0.7143, 0.09375, 0.7857, 0.0625, 0.7857, 0.0625, 0.7143, 0.09375, 0.7857, 0.09375, 0.8571, 0.0625, 0.8571, 0.0625, 0.7857, 0.09375, 0.8571, 0.09375, 0.9286, 0.0625, 0.9286, 0.0625, 0.8571, 0.125, 0.5, 0.125, 0.5714, 0.09375, 0.5714, 0.09375, 0.5, 0.125, 0.5938, 0.125, 0.6429, 0.09375, 0.6429, 0.09375, 0.5937, 0.125, 0.7091, 0.125, 0.7143, 0.09375, 0.7143, 0.09375, 0.7091, 0.125, 0.7143, 0.125, 0.7857, 0.09375, 0.7857, 0.09375, 0.7143, 0.125, 0.7857, 0.125, 0.8571, 0.09375, 0.8571, 0.09375, 0.7857, 0.125, 0.8571, 0.125, 0.9286, 0.09375, 0.9286, 0.09375, 0.8571, 0.1562, 0.5, 0.1562, 0.5714, 0.125, 0.5714, 0.125, 0.5, 0.1562, 0.5937, 0.1562, 0.6429, 0.125, 0.6429, 0.125, 0.5938, 0.1562, 0.7091, 0.1562, 0.7143, 0.125, 0.7143, 0.125, 0.7091, 0.1562, 0.7143, 0.1562, 0.7857, 0.125, 0.7857, 0.125, 0.7143, 0.1562, 0.7857, 0.1562, 0.8571, 0.125, 0.8571, 0.125, 0.7857, 0.1562, 0.8571, 0.1562, 0.9286, 0.125, 0.9286, 0.125, 0.8571, 0.1875, 0.5, 0.1875, 0.5714, 0.1562, 0.5714, 0.1562, 0.5, 0.1875, 0.5937, 0.1875, 0.6429, 0.1562, 0.6429, 0.1562, 0.5937, 0.1875, 0.7091, 0.1875, 0.7143, 0.1562, 0.7143, 0.1562, 0.7091, 0.1875, 0.7143, 0.1875, 0.7857, 0.1562, 0.7857, 0.1562, 0.7143, 0.1875, 0.7857, 0.1875, 0.8571, 0.1562, 0.8571, 0.1562, 0.7857, 0.1875, 0.8571, 0.1875, 0.9286, 0.1562, 0.9286, 0.1562, 0.8571, 0.2188, 0.5, 0.2188, 0.5714, 0.1875, 0.5714, 0.1875, 0.5, 0.2188, 0.5938, 0.2188, 0.6429, 0.1875, 0.6429, 0.1875, 0.5937, 0.2187, 0.7091, 0.2188, 0.7143, 0.1875, 0.7143, 0.1875, 0.7091, 0.2188, 0.7143, 0.2188, 0.7857, 0.1875, 0.7857, 0.1875, 0.7143, 0.2188, 0.7857, 0.2188, 0.8571, 0.1875, 0.8571, 0.1875, 0.7857, 0.2188, 0.8571, 0.2188, 0.9286, 0.1875, 0.9286, 0.1875, 0.8571, 0.25, 0.5, 0.25, 0.5714, 0.2188, 0.5714, 0.2188, 0.5, 0.25, 0.5938, 0.25, 0.6429, 0.2188, 0.6429, 0.2188, 0.5938, 0.25, 0.7091, 0.25, 0.7143, 0.2188, 0.7143, 0.2187, 0.7091, 0.25, 0.7143, 0.25, 0.7857, 0.2188, 0.7857, 0.2188, 0.7143, 0.25, 0.7857, 0.25, 0.8571, 0.2188, 0.8571, 0.2188, 0.7857, 0.25, 0.8571, 0.25, 0.9286, 0.2188, 0.9286, 0.2188, 0.8571, 0.2812, 0.5, 0.2812, 0.5714, 0.25, 0.5714, 0.25, 0.5, 0.2812, 0.5938, 0.2812, 0.6429, 0.25, 0.6429, 0.25, 0.5938, 0.2812, 0.7091, 0.2812, 0.7143, 0.25, 0.7143, 0.25, 0.7091, 0.2812, 0.7143, 0.2812, 0.7857, 0.25, 0.7857, 0.25, 0.7143, 0.2812, 0.7857, 0.2812, 0.8571, 0.25, 0.8571, 0.25, 0.7857, 0.2812, 0.8571, 0.2812, 0.9286, 0.25, 0.9286, 0.25, 0.8571, 0.3125, 0.5, 0.3125, 0.5714, 0.2812, 0.5714, 0.2812, 0.5, 0.3125, 0.5938, 0.3125, 0.6429, 0.2812, 0.6429, 0.2812, 0.5938, 0.3125, 0.7091, 0.3125, 0.7143, 0.2812, 0.7143, 0.2812, 0.7091, 0.3125, 0.7143, 0.3125, 0.7857, 0.2812, 0.7857, 0.2812, 0.7143, 0.3125, 0.7857, 0.3125, 0.8571, 0.2812, 0.8571, 0.2812, 0.7857, 0.3125, 0.8571, 0.3125, 0.9286, 0.2812, 0.9286, 0.2812, 0.8571, 0.3438, 0.5, 0.3438, 0.5714, 0.3125, 0.5714, 0.3125, 0.5, 0.3438, 0.5937, 0.3437, 0.6429, 0.3125, 0.6429, 0.3125, 0.5938, 0.3437, 0.7091, 0.3437, 0.7143, 0.3125, 0.7143, 0.3125, 0.7091, 0.3437, 0.7143, 0.3437, 0.7857, 0.3125, 0.7857, 0.3125, 0.7143, 0.3437, 0.7857, 0.3437, 0.8571, 0.3125, 0.8571, 0.3125, 0.7857, 0.3437, 0.8571, 0.3438, 0.9286, 0.3125, 0.9286, 0.3125, 0.8571, 0.375, 0.5, 0.375, 0.5714, 0.3438, 0.5714, 0.3438, 0.5, 0.375, 0.5938, 0.375, 0.6429, 0.3437, 0.6429, 0.3438, 0.5937, 0.375, 0.7091, 0.375, 0.7143, 0.3437, 0.7143, 0.3437, 0.7091, 0.375, 0.7143, 0.375, 0.7857, 0.3437, 0.7857, 0.3437, 0.7143, 0.375, 0.7857, 0.375, 0.8571, 0.3437, 0.8571, 0.3437, 0.7857, 0.375, 0.8571, 0.375, 0.9286, 0.3438, 0.9286, 0.3437, 0.8571, 0.4062, 0.5, 0.4062, 0.5714, 0.375, 0.5714, 0.375, 0.5, 0.4062, 0.5938, 0.4062, 0.6429, 0.375, 0.6429, 0.375, 0.5938, 0.4063, 0.7091, 0.4063, 0.7143, 0.375, 0.7143, 0.375, 0.7091, 0.4063, 0.7143, 0.4063, 0.7857, 0.375, 0.7857, 0.375, 0.7143, 0.4063, 0.7857, 0.4062, 0.8571, 0.375, 0.8571, 0.375, 0.7857, 0.4062, 0.8571, 0.4062, 0.9286, 0.375, 0.9286, 0.375, 0.8571, 0.4375, 0.5, 0.4375, 0.5714, 0.4062, 0.5714, 0.4062, 0.5, 0.4375, 0.5937, 0.4375, 0.6429, 0.4062, 0.6429, 0.4062, 0.5938, 0.4375, 0.7091, 0.4375, 0.7143, 0.4063, 0.7143, 0.4063, 0.7091, 0.4375, 0.7143, 0.4375, 0.7857, 0.4063, 0.7857, 0.4063, 0.7143, 0.4375, 0.7857, 0.4375, 0.8571, 0.4062, 0.8571, 0.4063, 0.7857, 0.4375, 0.8571, 0.4375, 0.9286, 0.4062, 0.9286, 0.4062, 0.8571, 0.4688, 0.5, 0.4688, 0.5714, 0.4375, 0.5714, 0.4375, 0.5, 0.4688, 0.5938, 0.4688, 0.6429, 0.4375, 0.6429, 0.4375, 0.5937, 0.4688, 0.7091, 0.4688, 0.7143, 0.4375, 0.7143, 0.4375, 0.7091, 0.4688, 0.7143, 0.4688, 0.7857, 0.4375, 0.7857, 0.4375, 0.7143, 0.4688, 0.7857, 0.4688, 0.8571, 0.4375, 0.8571, 0.4375, 0.7857, 0.4688, 0.8571, 0.4688, 0.9286, 0.4375, 0.9286, 0.4375, 0.8571, 0.5, 0.5, 0.5, 0.5714, 0.4688, 0.5714, 0.4688, 0.5, 0.5, 0.5938, 0.5, 0.6429, 0.4688, 0.6429, 0.4688, 0.5938, 0.5, 0.7091, 0.5, 0.7143, 0.4688, 0.7143, 0.4688, 0.7091, 0.5, 0.7143, 0.5, 0.7857, 0.4688, 0.7857, 0.4688, 0.7143, 0.5, 0.7857, 0.5, 0.8571, 0.4688, 0.8571, 0.4688, 0.7857, 0.5, 0.8571, 0.5, 0.9286, 0.4688, 0.9286, 0.4688, 0.8571, 0.5312, 0.5, 0.5312, 0.5714, 0.5, 0.5714, 0.5, 0.5, 0.5312, 0.5938, 0.5312, 0.6429, 0.5, 0.6429, 0.5, 0.5938, 0.5312, 0.7091, 0.5312, 0.7143, 0.5, 0.7143, 0.5, 0.7091, 0.5312, 0.7143, 0.5312, 0.7857, 0.5, 0.7857, 0.5, 0.7143, 0.5312, 0.7857, 0.5312, 0.8571, 0.5, 0.8571, 0.5, 0.7857, 0.5312, 0.8571, 0.5312, 0.9286, 0.5, 0.9286, 0.5, 0.8571, 0.5625, 0.5, 0.5625, 0.5714, 0.5312, 0.5714, 0.5312, 0.5, 0.5625, 0.5938, 0.5625, 0.6429, 0.5312, 0.6429, 0.5312, 0.5938, 0.5625, 0.7091, 0.5625, 0.7143, 0.5312, 0.7143, 0.5312, 0.7091, 0.5625, 0.7143, 0.5625, 0.7857, 0.5312, 0.7857, 0.5312, 0.7143, 0.5625, 0.7857, 0.5625, 0.8571, 0.5312, 0.8571, 0.5312, 0.7857, 0.5625, 0.8571, 0.5625, 0.9286, 0.5312, 0.9286, 0.5312, 0.8571, 0.5938, 0.5, 0.5938, 0.5714, 0.5625, 0.5714, 0.5625, 0.5, 0.5938, 0.5937, 0.5938, 0.6429, 0.5625, 0.6429, 0.5625, 0.5938, 0.5938, 0.7091, 0.5938, 0.7143, 0.5625, 0.7143, 0.5625, 0.7091, 0.5938, 0.7143, 0.5938, 0.7857, 0.5625, 0.7857, 0.5625, 0.7143, 0.5938, 0.7857, 0.5938, 0.8571, 0.5625, 0.8571, 0.5625, 0.7857, 0.5938, 0.8571, 0.5938, 0.9286, 0.5625, 0.9286, 0.5625, 0.8571, 0.625, 0.5, 0.625, 0.5714, 0.5938, 0.5714, 0.5938, 0.5, 0.625, 0.5938, 0.625, 0.6429, 0.5938, 0.6429, 0.5938, 0.5937, 0.625, 0.7091, 0.625, 0.7143, 0.5938, 0.7143, 0.5938, 0.7091, 0.625, 0.7143, 0.625, 0.7857, 0.5938, 0.7857, 0.5938, 0.7143, 0.625, 0.7857, 0.625, 0.8571, 0.5938, 0.8571, 0.5938, 0.7857, 0.625, 0.8571, 0.625, 0.9286, 0.5938, 0.9286, 0.5938, 0.8571, 0.6562, 0.5, 0.6562, 0.5714, 0.625, 0.5714, 0.625, 0.5, 0.6562, 0.5938, 0.6562, 0.6429, 0.625, 0.6429, 0.625, 0.5938, 0.6562, 0.7091, 0.6563, 0.7143, 0.625, 0.7143, 0.625, 0.7091, 0.6563, 0.7143, 0.6563, 0.7857, 0.625, 0.7857, 0.625, 0.7143, 0.6563, 0.7857, 0.6562, 0.8571, 0.625, 0.8571, 0.625, 0.7857, 0.6562, 0.8571, 0.6562, 0.9286, 0.625, 0.9286, 0.625, 0.8571, 0.6875, 0.5, 0.6875, 0.5714, 0.6562, 0.5714, 0.6562, 0.5, 0.6875, 0.5938, 0.6875, 0.6429, 0.6562, 0.6429, 0.6562, 0.5938, 0.6875, 0.7091, 0.6875, 0.7143, 0.6563, 0.7143, 0.6562, 0.7091, 0.6875, 0.7143, 0.6875, 0.7857, 0.6563, 0.7857, 0.6563, 0.7143, 0.6875, 0.7857, 0.6875, 0.8571, 0.6562, 0.8571, 0.6563, 0.7857, 0.6875, 0.8571, 0.6875, 0.9286, 0.6562, 0.9286, 0.6562, 0.8571, 0.7188, 0.5, 0.7188, 0.5714, 0.6875, 0.5714, 0.6875, 0.5, 0.7188, 0.5937, 0.7188, 0.6429, 0.6875, 0.6429, 0.6875, 0.5938, 0.7188, 0.7091, 0.7188, 0.7143, 0.6875, 0.7143, 0.6875, 0.7091, 0.7188, 0.7143, 0.7188, 0.7857, 0.6875, 0.7857, 0.6875, 0.7143, 0.7188, 0.7857, 0.7188, 0.8571, 0.6875, 0.8571, 0.6875, 0.7857, 0.7188, 0.8571, 0.7188, 0.9286, 0.6875, 0.9286, 0.6875, 0.8571, 0.75, 0.5, 0.75, 0.5714, 0.7188, 0.5714, 0.7188, 0.5, 0.75, 0.5938, 0.75, 0.6429, 0.7188, 0.6429, 0.7188, 0.5937, 0.75, 0.7091, 0.75, 0.7143, 0.7188, 0.7143, 0.7188, 0.7091, 0.75, 0.7143, 0.75, 0.7857, 0.7188, 0.7857, 0.7188, 0.7143, 0.75, 0.7857, 0.75, 0.8571, 0.7188, 0.8571, 0.7188, 0.7857, 0.75, 0.8571, 0.75, 0.9286, 0.7188, 0.9286, 0.7188, 0.8571, 0.7812, 0.5, 0.7812, 0.5714, 0.75, 0.5714, 0.75, 0.5, 0.7812, 0.5937, 0.7812, 0.6429, 0.75, 0.6429, 0.75, 0.5938, 0.7813, 0.7091, 0.7812, 0.7143, 0.75, 0.7143, 0.75, 0.7091, 0.7812, 0.7143, 0.7812, 0.7857, 0.75, 0.7857, 0.75, 0.7143, 0.7812, 0.7857, 0.7812, 0.8571, 0.75, 0.8571, 0.75, 0.7857, 0.7812, 0.8571, 0.7812, 0.9286, 0.75, 0.9286, 0.75, 0.8571, 0.8125, 0.5, 0.8125, 0.5714, 0.7812, 0.5714, 0.7812, 0.5, 0.8125, 0.5938, 0.8125, 0.6429, 0.7812, 0.6429, 0.7812, 0.5937, 0.8125, 0.7091, 0.8125, 0.7143, 0.7812, 0.7143, 0.7813, 0.7091, 0.8125, 0.7143, 0.8125, 0.7857, 0.7812, 0.7857, 0.7812, 0.7143, 0.8125, 0.7857, 0.8125, 0.8571, 0.7812, 0.8571, 0.7812, 0.7857, 0.8125, 0.8571, 0.8125, 0.9286, 0.7812, 0.9286, 0.7812, 0.8571, 0.8438, 0.5, 0.8438, 0.5714, 0.8125, 0.5714, 0.8125, 0.5, 0.8437, 0.5938, 0.8437, 0.6429, 0.8125, 0.6429, 0.8125, 0.5938, 0.8438, 0.7091, 0.8438, 0.7143, 0.8125, 0.7143, 0.8125, 0.7091, 0.8438, 0.7143, 0.8438, 0.7857, 0.8125, 0.7857, 0.8125, 0.7143, 0.8438, 0.7857, 0.8438, 0.8571, 0.8125, 0.8571, 0.8125, 0.7857, 0.8438, 0.8571, 0.8438, 0.9286, 0.8125, 0.9286, 0.8125, 0.8571, 0.875, 0.5, 0.875, 0.5714, 0.8438, 0.5714, 0.8438, 0.5, 0.875, 0.5938, 0.875, 0.6429, 0.8437, 0.6429, 0.8437, 0.5938, 0.875, 0.7091, 0.875, 0.7143, 0.8438, 0.7143, 0.8438, 0.7091, 0.875, 0.7143, 0.875, 0.7857, 0.8438, 0.7857, 0.8438, 0.7143, 0.875, 0.7857, 0.875, 0.8571, 0.8438, 0.8571, 0.8438, 0.7857, 0.875, 0.8571, 0.875, 0.9286, 0.8438, 0.9286, 0.8438, 0.8571, 0.9062, 0.5, 0.9062, 0.5714, 0.875, 0.5714, 0.875, 0.5, 0.9062, 0.5938, 0.9062, 0.6429, 0.875, 0.6429, 0.875, 0.5938, 0.9062, 0.7091, 0.9062, 0.7143, 0.875, 0.7143, 0.875, 0.7091, 0.9062, 0.7143, 0.9062, 0.7857, 0.875, 0.7857, 0.875, 0.7143, 0.9062, 0.7857, 0.9062, 0.8571, 0.875, 0.8571, 0.875, 0.7857, 0.9062, 0.8571, 0.9062, 0.9286, 0.875, 0.9286, 0.875, 0.8571, 0.9375, 0.5, 0.9375, 0.5714, 0.9062, 0.5714, 0.9062, 0.5, 0.9375, 0.5938, 0.9375, 0.6429, 0.9062, 0.6429, 0.9062, 0.5938, 0.9375, 0.7091, 0.9375, 0.7143, 0.9062, 0.7143, 0.9062, 0.7091, 0.9375, 0.7143, 0.9375, 0.7857, 0.9062, 0.7857, 0.9062, 0.7143, 0.9375, 0.7857, 0.9375, 0.8571, 0.9062, 0.8571, 0.9062, 0.7857, 0.9375, 0.8571, 0.9375, 0.9286, 0.9062, 0.9286, 0.9062, 0.8571, 0.9688, 0.5, 0.9688, 0.5714, 0.9375, 0.5714, 0.9375, 0.5, 0.9688, 0.5937, 0.9688, 0.6429, 0.9375, 0.6429, 0.9375, 0.5938, 0.9688, 0.7091, 0.9688, 0.7143, 0.9375, 0.7143, 0.9375, 0.7091, 0.9688, 0.7143, 0.9688, 0.7857, 0.9375, 0.7857, 0.9375, 0.7143, 0.9688, 0.7857, 0.9688, 0.8571, 0.9375, 0.8571, 0.9375, 0.7857, 0.9688, 0.8571, 0.9688, 0.9286, 0.9375, 0.9286, 0.9375, 0.8571, 1.0, 0.5, 1.0, 0.5714, 0.9688, 0.5714, 0.9688, 0.5, 1.0, 0.5938, 1.0, 0.6429, 0.9688, 0.6429, 0.9688, 0.5937, 1.0, 0.7091, 1.0, 0.7143, 0.9688, 0.7143, 0.9688, 0.7091, 1.0, 0.7143, 1.0, 0.7857, 0.9688, 0.7857, 0.9688, 0.7143, 1.0, 0.7857, 1.0, 0.8571, 0.9688, 0.8571, 0.9688, 0.7857, 1.0, 0.8571, 1.0, 0.9286, 0.9688, 0.9286, 0.9688, 0.8571, 0.6875, 1.0, 0.7188, 1.0, 0.7188, 1.0, 0.6875, 1.0, 0.5, 1.0, 0.5312, 1.0, 0.5312, 1.0, 0.5, 1.0, 0.2188, 1.0, 0.25, 1.0, 0.25, 1.0, 0.2188, 1.0, 0.9062, 1.0, 0.9375, 1.0, 0.9375, 1.0, 0.9062, 1.0, 0.625, 1.0, 0.6562, 1.0, 0.6562, 1.0, 0.625, 1.0, 0.3438, 1.0, 0.375, 1.0, 0.375, 1.0, 0.3438, 1.0, 0.0625, 1.0, 0.09375, 1.0, 0.09375, 1.0, 0.0625, 1.0, 0.75, 1.0, 0.7812, 1.0, 0.7812, 1.0, 0.75, 1.0, 0.4688, 1.0, 0.5, 1.0, 0.5, 1.0, 0.4688, 1.0, 0.1875, 1.0, 0.2188, 1.0, 0.2188, 1.0, 0.1875, 1.0, 0.875, 1.0, 0.9062, 1.0, 0.9062, 1.0, 0.875, 1.0, 0.5938, 1.0, 0.625, 1.0, 0.625, 1.0, 0.5938, 1.0, 0.3125, 1.0, 0.3438, 1.0, 0.3438, 1.0, 0.3125, 1.0, 0.03125, 1.0, 0.0625, 1.0, 0.0625, 1.0, 0.03125, 1.0, 0.7188, 1.0, 0.75, 1.0, 0.75, 1.0, 0.7188, 1.0, 0.4375, 1.0, 0.4688, 1.0, 0.4688, 1.0, 0.4375, 1.0, 0.1562, 1.0, 0.1875, 1.0, 0.1875, 1.0, 0.1562, 1.0, 0.8438, 1.0, 0.875, 1.0, 0.875, 1.0, 0.8438, 1.0, 0.5625, 1.0, 0.5938, 1.0, 0.5938, 1.0, 0.5625, 1.0, 0.2812, 1.0, 0.3125, 1.0, 0.3125, 1.0, 0.2812, 1.0, 0.9688, 1.0, 1.0, 1.0, 1.0, 1.0, 0.9688, 1.0, 0.0, 1.0, 0.03125, 1.0, 0.03125, 1.0, 0.0, 1.0, 0.6875, 1.0, 0.7188, 1.0, 0.7188, 1.0, 0.6875, 1.0, 0.4062, 1.0, 0.4375, 1.0, 0.4375, 1.0, 0.4062, 1.0, 0.125, 1.0, 0.1562, 1.0, 0.1562, 1.0, 0.125, 1.0, 0.8125, 1.0, 0.8438, 1.0, 0.8438, 1.0, 0.8125, 1.0, 0.5312, 1.0, 0.5625, 1.0, 0.5625, 1.0, 0.5312, 1.0, 0.25, 1.0, 0.2812, 1.0, 0.2812, 1.0, 0.25, 1.0, 0.9375, 1.0, 0.9688, 1.0, 0.9688, 1.0, 0.9375, 1.0, 0.6562, 1.0, 0.6875, 1.0, 0.6875, 1.0, 0.6562, 1.0, 0.375, 1.0, 0.4062, 1.0, 0.4062, 1.0, 0.375, 1.0, 0.09375, 1.0, 0.125, 1.0, 0.125, 1.0, 0.09375, 1.0, 0.4062, 1.0, 0.4375, 1.0, 0.4375, 1.0, 0.4062, 1.0, 0.25, 1.0, 0.2812, 1.0, 0.2812, 1.0, 0.25, 1.0, 0.6562, 1.0, 0.6875, 1.0, 0.6875, 1.0, 0.6562, 1.0, 0.2188, 1.0, 0.25, 1.0, 0.25, 1.0, 0.2188, 1.0, 0.625, 1.0, 0.6562, 1.0, 0.6562, 1.0, 0.625, 1.0, 0.1875, 1.0, 0.2188, 1.0, 0.2188, 1.0, 0.1875, 1.0, 0.5938, 1.0, 0.625, 1.0, 0.625, 1.0, 0.5938, 1.0, 0.1562, 1.0, 0.1875, 1.0, 0.1875, 1.0, 0.1562, 1.0, 0.5625, 1.0, 0.5938, 1.0, 0.5938, 1.0, 0.5625, 1.0, 0.9688, 1.0, 1.0, 1.0, 1.0, 1.0, 0.9688, 1.0, 0.125, 1.0, 0.1562, 1.0, 0.1562, 1.0, 0.125, 1.0, 0.5312, 1.0, 0.5625, 1.0, 0.5625, 1.0, 0.5312, 1.0, 0.9375, 1.0, 0.9688, 1.0, 0.9688, 1.0, 0.9375, 1.0, 0.09375, 1.0, 0.125, 1.0, 0.125, 1.0, 0.09375, 1.0, 0.5, 1.0, 0.5312, 1.0, 0.5312, 1.0, 0.5, 1.0, 0.9062, 1.0, 0.9375, 1.0, 0.9375, 1.0, 0.9062, 1.0, 0.0625, 1.0, 0.09375, 1.0, 0.09375, 1.0, 0.0625, 1.0, 0.4688, 1.0, 0.5, 1.0, 0.5, 1.0, 0.4688, 1.0, 0.875, 1.0, 0.9062, 1.0, 0.9062, 1.0, 0.875, 1.0, 0.03125, 1.0, 0.0625, 1.0, 0.0625, 1.0, 0.03125, 1.0, 0.4375, 1.0, 0.4688, 1.0, 0.4688, 1.0, 0.4375, 1.0, 0.8438, 1.0, 0.875, 1.0, 0.875, 1.0, 0.8438, 1.0, 0.0, 1.0, 0.03125, 1.0, 0.03125, 1.0, 0.0, 1.0, 0.4062, 1.0, 0.4375, 1.0, 0.4375, 1.0, 0.4062, 1.0, 0.8125, 1.0, 0.8438, 1.0, 0.8438, 1.0, 0.8125, 1.0, 0.375, 1.0, 0.4062, 1.0, 0.4062, 1.0, 0.375, 1.0, 0.7812, 1.0, 0.8125, 1.0, 0.8125, 1.0, 0.7812, 1.0, 0.3438, 1.0, 0.375, 1.0, 0.375, 1.0, 0.3438, 1.0, 0.75, 1.0, 0.7812, 1.0, 0.7812, 1.0, 0.75, 1.0, 0.3125, 1.0, 0.3438, 1.0, 0.3438, 1.0, 0.3125, 1.0, 0.7188, 1.0, 0.75, 1.0, 0.75, 1.0, 0.7188, 1.0, 0.2812, 1.0, 0.3125, 1.0, 0.3125, 1.0, 0.2812, 1.0, 0.875, 1.0, 0.9062, 1.0, 0.9062, 1.0, 0.875, 1.0, 0.8125, 1.0, 0.8438, 1.0, 0.8438, 1.0, 0.8125, 1.0, 0.375, 1.0, 0.4062, 1.0, 0.4062, 1.0, 0.375, 1.0, 0.7812, 1.0, 0.8125, 1.0, 0.8125, 1.0, 0.7812, 1.0, 0.3438, 1.0, 0.375, 1.0, 0.375, 1.0, 0.3438, 1.0, 0.75, 1.0, 0.7812, 1.0, 0.7812, 1.0, 0.75, 1.0, 0.3125, 1.0, 0.3438, 1.0, 0.3438, 1.0, 0.3125, 1.0, 0.7188, 1.0, 0.75, 1.0, 0.75, 1.0, 0.7188, 1.0, 0.2812, 1.0, 0.3125, 1.0, 0.3125, 1.0, 0.2812, 1.0, 0.6875, 1.0, 0.7188, 1.0, 0.7188, 1.0, 0.6875, 1.0, 0.25, 1.0, 0.2812, 1.0, 0.2812, 1.0, 0.25, 1.0, 0.6562, 1.0, 0.6875, 1.0, 0.6875, 1.0, 0.6562, 1.0, 0.2188, 1.0, 0.25, 1.0, 0.25, 1.0, 0.2188, 1.0, 0.625, 1.0, 0.6562, 1.0, 0.6562, 1.0, 0.625, 1.0, 0.1875, 1.0, 0.2188, 1.0, 0.2188, 1.0, 0.1875, 1.0, 0.5938, 1.0, 0.625, 1.0, 0.625, 1.0, 0.5938, 1.0, 0.1562, 1.0, 0.1875, 1.0, 0.1875, 1.0, 0.1562, 1.0, 0.5625, 1.0, 0.5938, 1.0, 0.5938, 1.0, 0.5625, 1.0, 0.9688, 1.0, 1.0, 1.0, 1.0, 1.0, 0.9688, 1.0, 0.125, 1.0, 0.1562, 1.0, 0.1562, 1.0, 0.125, 1.0, 0.5312, 1.0, 0.5625, 1.0, 0.5625, 1.0, 0.5312, 1.0, 0.9375, 1.0, 0.9688, 1.0, 0.9688, 1.0, 0.9375, 1.0, 0.09375, 1.0, 0.125, 1.0, 0.125, 1.0, 0.09375, 1.0, 0.5, 1.0, 0.5312, 1.0, 0.5312, 1.0, 0.5, 1.0, 0.9062, 1.0, 0.9375, 1.0, 0.9375, 1.0, 0.9062, 1.0, 0.0625, 1.0, 0.09375, 1.0, 0.09375, 1.0, 0.0625, 1.0, 0.4688, 1.0, 0.5, 1.0, 0.5, 1.0, 0.4688, 1.0, 0.875, 1.0, 0.9062, 1.0, 0.9062, 1.0, 0.875, 1.0, 0.03125, 1.0, 0.0625, 1.0, 0.0625, 1.0, 0.03125, 1.0, 0.4375, 1.0, 0.4688, 1.0, 0.4688, 1.0, 0.4375, 1.0, 0.8438, 1.0, 0.875, 1.0, 0.875, 1.0, 0.8438, 1.0, 0.0, 1.0, 0.03125, 1.0, 0.03125, 1.0, 0.0, 1.0, 0.7812, 1.0, 0.8125, 1.0, 0.8125, 1.0, 0.7812, 1.0, 0.03125, 1.0, 0.0625, 1.0, 0.0625, 1.0, 0.03125, 1.0, 0.4375, 1.0, 0.4688, 1.0, 0.4688, 1.0, 0.4375, 1.0, 0.8438, 1.0, 0.875, 1.0, 0.875, 1.0, 0.8438, 1.0, 0.0, 1.0, 0.03125, 1.0, 0.03125, 1.0, 0.0, 1.0, 0.4062, 1.0, 0.4375, 1.0, 0.4375, 1.0, 0.4062, 1.0, 0.8125, 1.0, 0.8438, 1.0, 0.8438, 1.0, 0.8125, 1.0, 0.375, 1.0, 0.4062, 1.0, 0.4062, 1.0, 0.375, 1.0, 0.7812, 1.0, 0.8125, 1.0, 0.8125, 1.0, 0.7812, 1.0, 0.3438, 1.0, 0.375, 1.0, 0.375, 1.0, 0.3438, 1.0, 0.75, 1.0, 0.7812, 1.0, 0.7812, 1.0, 0.75, 1.0, 0.3125, 1.0, 0.3438, 1.0, 0.3438, 1.0, 0.3125, 1.0, 0.7188, 1.0, 0.75, 1.0, 0.75, 1.0, 0.7188, 1.0, 0.2812, 1.0, 0.3125, 1.0, 0.3125, 1.0, 0.2812, 1.0, 0.6875, 1.0, 0.7188, 1.0, 0.7188, 1.0, 0.6875, 1.0, 0.25, 1.0, 0.2812, 1.0, 0.2812, 1.0, 0.25, 1.0, 0.6562, 1.0, 0.6875, 1.0, 0.6875, 1.0, 0.6562, 1.0, 0.2188, 1.0, 0.25, 1.0, 0.25, 1.0, 0.2188, 1.0, 0.625, 1.0, 0.6562, 1.0, 0.6562, 1.0, 0.625, 1.0, 0.1875, 1.0, 0.2188, 1.0, 0.2188, 1.0, 0.1875, 1.0, 0.5938, 1.0, 0.625, 1.0, 0.625, 1.0, 0.5938, 1.0, 0.1562, 1.0, 0.1875, 1.0, 0.1875, 1.0, 0.1562, 1.0, 0.5625, 1.0, 0.5938, 1.0, 0.5938, 1.0, 0.5625, 1.0, 0.9688, 1.0, 1.0, 1.0, 1.0, 1.0, 0.9688, 1.0, 0.125, 1.0, 0.1562, 1.0, 0.1562, 1.0, 0.125, 1.0, 0.5312, 1.0, 0.5625, 1.0, 0.5625, 1.0, 0.5312, 1.0, 0.9375, 1.0, 0.9688, 1.0, 0.9688, 1.0, 0.9375, 1.0, 0.09375, 1.0, 0.125, 1.0, 0.125, 1.0, 0.09375, 1.0, 0.5, 1.0, 0.5312, 1.0, 0.5312, 1.0, 0.5, 1.0, 0.9062, 1.0, 0.9375, 1.0, 0.9375, 1.0, 0.9062, 1.0, 0.0625, 1.0, 0.09375, 1.0, 0.09375, 1.0, 0.0625, 1.0, 0.4688, 1.0, 0.5, 1.0, 0.5, 1.0, 0.4688, 1.0, 0.6875, 1.0, 0.7188, 1.0, 0.7188, 1.0, 0.6875, 1.0, 0.3438, 1.0, 0.375, 1.0, 0.375, 1.0, 0.3438, 1.0, 0.75, 1.0, 0.7812, 1.0, 0.7812, 1.0, 0.75, 1.0, 0.3125, 1.0, 0.3438, 1.0, 0.3438, 1.0, 0.3125, 1.0, 0.7188, 1.0, 0.75, 1.0, 0.75, 1.0, 0.7188, 1.0, 0.2812, 1.0, 0.3125, 1.0, 0.3125, 1.0, 0.2812, 1.0, 0.6875, 1.0, 0.7188, 1.0, 0.7188, 1.0, 0.6875, 1.0, 0.25, 1.0, 0.2812, 1.0, 0.2812, 1.0, 0.25, 1.0, 0.6562, 1.0, 0.6875, 1.0, 0.6875, 1.0, 0.6562, 1.0, 0.2188, 1.0, 0.25, 1.0, 0.25, 1.0, 0.2188, 1.0, 0.625, 1.0, 0.6562, 1.0, 0.6562, 1.0, 0.625, 1.0, 0.1875, 1.0, 0.2188, 1.0, 0.2188, 1.0, 0.1875, 1.0, 0.5938, 1.0, 0.625, 1.0, 0.625, 1.0, 0.5938, 1.0, 0.1562, 1.0, 0.1875, 1.0, 0.1875, 1.0, 0.1562, 1.0, 0.5625, 1.0, 0.5938, 1.0, 0.5938, 1.0, 0.5625, 1.0, 0.9688, 1.0, 1.0, 1.0, 1.0, 1.0, 0.9688, 1.0, 0.125, 1.0, 0.1562, 1.0, 0.1562, 1.0, 0.125, 1.0, 0.5312, 1.0, 0.5625, 1.0, 0.5625, 1.0, 0.5312, 1.0, 0.9375, 1.0, 0.9688, 1.0, 0.9688, 1.0, 0.9375, 1.0, 0.09375, 1.0, 0.125, 1.0, 0.125, 1.0, 0.09375, 1.0, 0.5, 1.0, 0.5312, 1.0, 0.5312, 1.0, 0.5, 1.0, 0.9062, 1.0, 0.9375, 1.0, 0.9375, 1.0, 0.9062, 1.0, 0.0625, 1.0, 0.09375, 1.0, 0.09375, 1.0, 0.0625, 1.0, 0.4688, 1.0, 0.5, 1.0, 0.5, 1.0, 0.4688, 1.0, 0.875, 1.0, 0.9062, 1.0, 0.9062, 1.0, 0.875, 1.0, 0.03125, 1.0, 0.0625, 1.0, 0.0625, 1.0, 0.03125, 1.0, 0.4375, 1.0, 0.4688, 1.0, 0.4688, 1.0, 0.4375, 1.0, 0.8438, 1.0, 0.875, 1.0, 0.875, 1.0, 0.8438, 1.0, 0.0, 1.0, 0.03125, 1.0, 0.03125, 1.0, 0.0, 1.0, 0.4062, 1.0, 0.4375, 1.0, 0.4375, 1.0, 0.4062, 1.0, 0.8125, 1.0, 0.8438, 1.0, 0.8438, 1.0, 0.8125, 1.0, 0.375, 1.0, 0.4062, 1.0, 0.4062, 1.0, 0.375, 1.0, 0.5938, 1.0, 0.625, 1.0, 0.625, 1.0, 0.5938, 1.0, 0.25, 1.0, 0.2812, 1.0, 0.2812, 1.0, 0.25, 1.0, 0.6562, 1.0, 0.6875, 1.0, 0.6875, 1.0, 0.6562, 1.0, 0.2188, 1.0, 0.25, 1.0, 0.25, 1.0, 0.2188, 1.0, 0.625, 1.0, 0.6562, 1.0, 0.6562, 1.0, 0.625, 1.0, 0.1875, 1.0, 0.2188, 1.0, 0.2188, 1.0, 0.1875, 1.0, 0.5938, 1.0, 0.625, 1.0, 0.625, 1.0, 0.5938, 1.0, 0.1562, 1.0, 0.1875, 1.0, 0.1875, 1.0, 0.1562, 1.0, 0.5625, 1.0, 0.5938, 1.0, 0.5938, 1.0, 0.5625, 1.0, 0.9688, 1.0, 1.0, 1.0, 1.0, 1.0, 0.9688, 1.0, 0.125, 1.0, 0.1562, 1.0, 0.1562, 1.0, 0.125, 1.0, 0.5312, 1.0, 0.5625, 1.0, 0.5625, 1.0, 0.5312, 1.0, 0.9375, 1.0, 0.9688, 1.0, 0.9688, 1.0, 0.9375, 1.0, 0.09375, 1.0, 0.125, 1.0, 0.125, 1.0, 0.09375, 1.0, 0.5, 1.0, 0.5312, 1.0, 0.5312, 1.0, 0.5, 1.0, 0.9062, 1.0, 0.9375, 1.0, 0.9375, 1.0, 0.9062, 1.0, 0.0625, 1.0, 0.09375, 1.0, 0.09375, 1.0, 0.0625, 1.0, 0.4688, 1.0, 0.5, 1.0, 0.5, 1.0, 0.4688, 1.0, 0.875, 1.0, 0.9062, 1.0, 0.9062, 1.0, 0.875, 1.0, 0.03125, 1.0, 0.0625, 1.0, 0.0625, 1.0, 0.03125, 1.0, 0.4375, 1.0, 0.4688, 1.0, 0.4688, 1.0, 0.4375, 1.0, 0.8438, 1.0, 0.875, 1.0, 0.875, 1.0, 0.8438, 1.0, 0.0, 1.0, 0.03125, 1.0, 0.03125, 1.0, 0.0, 1.0, 0.4062, 1.0, 0.4375, 1.0, 0.4375, 1.0, 0.4062, 1.0, 0.8125, 1.0, 0.8438, 1.0, 0.8438, 1.0, 0.8125, 1.0, 0.375, 1.0, 0.4062, 1.0, 0.4062, 1.0, 0.375, 1.0, 0.7812, 1.0, 0.8125, 1.0, 0.8125, 1.0, 0.7812, 1.0, 0.3438, 1.0, 0.375, 1.0, 0.375, 1.0, 0.3438, 1.0, 0.75, 1.0, 0.7812, 1.0, 0.7812, 1.0, 0.75, 1.0, 0.3125, 1.0, 0.3438, 1.0, 0.3438, 1.0, 0.3125, 1.0, 0.7188, 1.0, 0.75, 1.0, 0.75, 1.0, 0.7188, 1.0, 0.2812, 1.0, 0.3125, 1.0, 0.3125, 1.0, 0.2812, 1.0, 0.2968, 0.4854, 0.25, 0.49, 0.2032, 0.4854, 0.1582, 0.4717, 0.1167, 0.4496, 0.08029, 0.4197, 0.05045, 0.3833, 0.02827, 0.3418, 0.01461, 0.2968, 0.01, 0.25, 0.01461, 0.2032, 0.02827, 0.1582, 0.05045, 0.1167, 0.08029, 0.08029, 0.1167, 0.05045, 0.1582, 0.02827, 0.2032, 0.01461, 0.25, 0.01, 0.2968, 0.01461, 0.3418, 0.02827, 0.3833, 0.05045, 0.4197, 0.08029, 0.4496, 0.1167, 0.4717, 0.1582, 0.4854, 0.2032, 0.49, 0.25, 0.4854, 0.2968, 0.4717, 0.3418, 0.4496, 0.3833, 0.4197, 0.4197, 0.3833, 0.4496, 0.3418, 0.4717, 0.1562, 1.0, 0.1875, 1.0, 0.1875, 1.0, 0.1562, 1.0, 0.5625, 1.0, 0.5938, 1.0, 0.5938, 1.0, 0.5625, 1.0, 0.9688, 1.0, 1.0, 1.0, 1.0, 1.0, 0.9688, 1.0, 0.125, 1.0, 0.1562, 1.0, 0.1562, 1.0, 0.125, 1.0, 0.5312, 1.0, 0.5625, 1.0, 0.5625, 1.0, 0.5312, 1.0, 0.9375, 1.0, 0.9688, 1.0, 0.9688, 1.0, 0.9375, 1.0, 0.09375, 1.0, 0.125, 1.0, 0.125, 1.0, 0.09375, 1.0, 0.5, 1.0, 0.5312, 1.0, 0.5312, 1.0, 0.5, 1.0, 0.9062, 1.0, 0.9375, 1.0, 0.9375, 1.0, 0.9062, 1.0, 0.0625, 1.0, 0.09375, 1.0, 0.09375, 1.0, 0.0625, 1.0, 0.4688, 1.0, 0.5, 1.0, 0.5, 1.0, 0.4688, 1.0, 0.875, 1.0, 0.9062, 1.0, 0.9062, 1.0, 0.875, 1.0, 0.03125, 1.0, 0.0625, 1.0, 0.0625, 1.0, 0.03125, 1.0, 0.4375, 1.0, 0.4688, 1.0, 0.4688, 1.0, 0.4375, 1.0, 0.8438, 1.0, 0.875, 1.0, 0.875, 1.0, 0.8438, 1.0, 0.0, 1.0, 0.03125, 1.0, 0.03125, 1.0, 0.0, 1.0, 0.4062, 1.0, 0.4375, 1.0, 0.4375, 1.0, 0.4062, 1.0, 0.8125, 1.0, 0.8438, 1.0, 0.8438, 1.0, 0.8125, 1.0, 0.375, 1.0, 0.4062, 1.0, 0.4062, 1.0, 0.375, 1.0, 0.7812, 1.0, 0.8125, 1.0, 0.8125, 1.0, 0.7812, 1.0, 0.3438, 1.0, 0.375, 1.0, 0.375, 1.0, 0.3438, 1.0, 0.75, 1.0, 0.7812, 1.0, 0.7812, 1.0, 0.75, 1.0, 0.3125, 1.0, 0.3438, 1.0, 0.3438, 1.0, 0.3125, 1.0, 0.7188, 1.0, 0.75, 1.0, 0.75, 1.0, 0.7188, 1.0, 0.2812, 1.0, 0.3125, 1.0, 0.3125, 1.0, 0.2812, 1.0, 0.6875, 1.0, 0.7188, 1.0, 0.7188, 1.0, 0.6875, 1.0, 0.25, 1.0, 0.2812, 1.0, 0.2812, 1.0, 0.25, 1.0, 0.6562, 1.0, 0.6875, 1.0, 0.6875, 1.0, 0.6562, 1.0, 0.2188, 1.0, 0.25, 1.0, 0.25, 1.0, 0.2188, 1.0, 0.625, 1.0, 0.6562, 1.0, 0.6562, 1.0, 0.625, 1.0, 0.1875, 1.0, 0.2188, 1.0, 0.2188, 1.0, 0.1875, 1.0, 1.0, 0.6451, 1.0, 0.7091, 0.9688, 0.7091, 0.9688, 0.6451, 0.9688, 0.6451, 0.9688, 0.7091, 0.9375, 0.7091, 0.9375, 0.6451, 0.9375, 0.6451, 0.9375, 0.7091, 0.9062, 0.7091, 0.9062, 0.6451, 0.9062, 0.6451, 0.9062, 0.7091, 0.875, 0.7091, 0.875, 0.6451, 0.875, 0.6451, 0.875, 0.7091, 0.8438, 0.7091, 0.8437, 0.6451, 0.8437, 0.6451, 0.8438, 0.7091, 0.8125, 0.7091, 0.8125, 0.6451, 0.8125, 0.6451, 0.8125, 0.7091, 0.7813, 0.7091, 0.7813, 0.6451, 0.7813, 0.6451, 0.7813, 0.7091, 0.75, 0.7091, 0.75, 0.6451, 0.75, 0.6451, 0.75, 0.7091, 0.7188, 0.7091, 0.7188, 0.6451, 0.7188, 0.6451, 0.7188, 0.7091, 0.6875, 0.7091, 0.6875, 0.6451, 0.6875, 0.6451, 0.6875, 0.7091, 0.6562, 0.7091, 0.6562, 0.6451, 0.6562, 0.6451, 0.6562, 0.7091, 0.625, 0.7091, 0.625, 0.6451, 0.625, 0.6451, 0.625, 0.7091, 0.5938, 0.7091, 0.5938, 0.6451, 0.5938, 0.6451, 0.5938, 0.7091, 0.5625, 0.7091, 0.5625, 0.6451, 0.5625, 0.6451, 0.5625, 0.7091, 0.5312, 0.7091, 0.5312, 0.6451, 0.5312, 0.6451, 0.5312, 0.7091, 0.5, 0.7091, 0.5, 0.6451, 0.5, 0.6451, 0.5, 0.7091, 0.4688, 0.7091, 0.4688, 0.6451, 0.4688, 0.6451, 0.4688, 0.7091, 0.4375, 0.7091, 0.4375, 0.6451, 0.4375, 0.6451, 0.4375, 0.7091, 0.4063, 0.7091, 0.4062, 0.6451, 0.4062, 0.6451, 0.4063, 0.7091, 0.375, 0.7091, 0.375, 0.6451, 0.375, 0.6451, 0.375, 0.7091, 0.3437, 0.7091, 0.3437, 0.6451, 0.3437, 0.6451, 0.3437, 0.7091, 0.3125, 0.7091, 0.3125, 0.6451, 0.3125, 0.6451, 0.3125, 0.7091, 0.2812, 0.7091, 0.2812, 0.6451, 0.2812, 0.6451, 0.2812, 0.7091, 0.25, 0.7091, 0.25, 0.6451, 0.25, 0.6451, 0.25, 0.7091, 0.2187, 0.7091, 0.2188, 0.6451, 0.2188, 0.6451, 0.2187, 0.7091, 0.1875, 0.7091, 0.1875, 0.6451, 0.1875, 0.6451, 0.1875, 0.7091, 0.1562, 0.7091, 0.1562, 0.6451, 0.1562, 0.6451, 0.1562, 0.7091, 0.125, 0.7091, 0.125, 0.6451, 0.125, 0.6451, 0.125, 0.7091, 0.09375, 0.7091, 0.09375, 0.6451, 0.09375, 0.6451, 0.09375, 0.7091, 0.0625, 0.7091, 0.0625, 0.6451, 0.0625, 0.6451, 0.0625, 0.7091, 0.03125, 0.7091, 0.03125, 0.6451, 0.03125, 0.6451, 0.03125, 0.7091, 0.0, 0.7091, 0.0, 0.6451, 0.03125, 0.6429, 0.03125, 0.6451, 0.0, 0.6451, 0.0, 0.6429, 0.0625, 0.6429, 0.0625, 0.6451, 0.03125, 0.6451, 0.03125, 0.6429, 0.09375, 0.6429, 0.09375, 0.6451, 0.0625, 0.6451, 0.0625, 0.6429, 0.125, 0.6429, 0.125, 0.6451, 0.09375, 0.6451, 0.09375, 0.6429, 0.1562, 0.6429, 0.1562, 0.6451, 0.125, 0.6451, 0.125, 0.6429, 0.1875, 0.6429, 0.1875, 0.6451, 0.1562, 0.6451, 0.1562, 0.6429, 0.2188, 0.6429, 0.2188, 0.6451, 0.1875, 0.6451, 0.1875, 0.6429, 0.25, 0.6429, 0.25, 0.6451, 0.2188, 0.6451, 0.2188, 0.6429, 0.2812, 0.6429, 0.2812, 0.6451, 0.25, 0.6451, 0.25, 0.6429, 0.3125, 0.6429, 0.3125, 0.6451, 0.2812, 0.6451, 0.2812, 0.6429, 0.3437, 0.6429, 0.3437, 0.6451, 0.3125, 0.6451, 0.3125, 0.6429, 0.375, 0.6429, 0.375, 0.6451, 0.3437, 0.6451, 0.3437, 0.6429, 0.4062, 0.6429, 0.4062, 0.6451, 0.375, 0.6451, 0.375, 0.6429, 0.4375, 0.6429, 0.4375, 0.6451, 0.4062, 0.6451, 0.4062, 0.6429, 0.4688, 0.6429, 0.4688, 0.6451, 0.4375, 0.6451, 0.4375, 0.6429, 0.5, 0.6429, 0.5, 0.6451, 0.4688, 0.6451, 0.4688, 0.6429, 0.5312, 0.6429, 0.5312, 0.6451, 0.5, 0.6451, 0.5, 0.6429, 0.5625, 0.6429, 0.5625, 0.6451, 0.5312, 0.6451, 0.5312, 0.6429, 0.5938, 0.6429, 0.5938, 0.6451, 0.5625, 0.6451, 0.5625, 0.6429, 0.625, 0.6429, 0.625, 0.6451, 0.5938, 0.6451, 0.5938, 0.6429, 0.6562, 0.6429, 0.6562, 0.6451, 0.625, 0.6451, 0.625, 0.6429, 0.6875, 0.6429, 0.6875, 0.6451, 0.6562, 0.6451, 0.6562, 0.6429, 0.7188, 0.6429, 0.7188, 0.6451, 0.6875, 0.6451, 0.6875, 0.6429, 0.75, 0.6429, 0.75, 0.6451, 0.7188, 0.6451, 0.7188, 0.6429, 0.7812, 0.6429, 0.7813, 0.6451, 0.75, 0.6451, 0.75, 0.6429, 0.8125, 0.6429, 0.8125, 0.6451, 0.7813, 0.6451, 0.7812, 0.6429, 0.8437, 0.6429, 0.8437, 0.6451, 0.8125, 0.6451, 0.8125, 0.6429, 0.875, 0.6429, 0.875, 0.6451, 0.8437, 0.6451, 0.8437, 0.6429, 0.9062, 0.6429, 0.9062, 0.6451, 0.875, 0.6451, 0.875, 0.6429, 0.9375, 0.6429, 0.9375, 0.6451, 0.9062, 0.6451, 0.9062, 0.6429, 0.9688, 0.6429, 0.9688, 0.6451, 0.9375, 0.6451, 0.9375, 0.6429, 1.0, 0.6429, 1.0, 0.6451, 0.9688, 0.6451, 0.9688, 0.6429, 1.0, 0.5714, 1.0, 0.5938, 0.9688, 0.5937, 0.9688, 0.5714, 0.9688, 0.5714, 0.9688, 0.5937, 0.9375, 0.5938, 0.9375, 0.5714, 0.9375, 0.5714, 0.9375, 0.5938, 0.9062, 0.5938, 0.9062, 0.5714, 0.9062, 0.5714, 0.9062, 0.5938, 0.875, 0.5938, 0.875, 0.5714, 0.875, 0.5714, 0.875, 0.5938, 0.8437, 0.5938, 0.8438, 0.5714, 0.8438, 0.5714, 0.8437, 0.5938, 0.8125, 0.5938, 0.8125, 0.5714, 0.8125, 0.5714, 0.8125, 0.5938, 0.7812, 0.5937, 0.7812, 0.5714, 0.7812, 0.5714, 0.7812, 0.5937, 0.75, 0.5938, 0.75, 0.5714, 0.75, 0.5714, 0.75, 0.5938, 0.7188, 0.5937, 0.7188, 0.5714, 0.7188, 0.5714, 0.7188, 0.5937, 0.6875, 0.5938, 0.6875, 0.5714, 0.6875, 0.5714, 0.6875, 0.5938, 0.6562, 0.5938, 0.6562, 0.5714, 0.6562, 0.5714, 0.6562, 0.5938, 0.625, 0.5938, 0.625, 0.5714, 0.625, 0.5714, 0.625, 0.5938, 0.5938, 0.5937, 0.5938, 0.5714, 0.5938, 0.5714, 0.5938, 0.5937, 0.5625, 0.5938, 0.5625, 0.5714, 0.5625, 0.5714, 0.5625, 0.5938, 0.5312, 0.5938, 0.5312, 0.5714, 0.5312, 0.5714, 0.5312, 0.5938, 0.5, 0.5938, 0.5, 0.5714, 0.5, 0.5714, 0.5, 0.5938, 0.4688, 0.5938, 0.4688, 0.5714, 0.4688, 0.5714, 0.4688, 0.5938, 0.4375, 0.5937, 0.4375, 0.5714, 0.4375, 0.5714, 0.4375, 0.5937, 0.4062, 0.5938, 0.4062, 0.5714, 0.4062, 0.5714, 0.4062, 0.5938, 0.375, 0.5938, 0.375, 0.5714, 0.375, 0.5714, 0.375, 0.5938, 0.3438, 0.5937, 0.3438, 0.5714, 0.3438, 0.5714, 0.3438, 0.5937, 0.3125, 0.5938, 0.3125, 0.5714, 0.3125, 0.5714, 0.3125, 0.5938, 0.2812, 0.5938, 0.2812, 0.5714, 0.2812, 0.5714, 0.2812, 0.5938, 0.25, 0.5938, 0.25, 0.5714, 0.25, 0.5714, 0.25, 0.5938, 0.2188, 0.5938, 0.2188, 0.5714, 0.2188, 0.5714, 0.2188, 0.5938, 0.1875, 0.5937, 0.1875, 0.5714, 0.1875, 0.5714, 0.1875, 0.5937, 0.1562, 0.5937, 0.1562, 0.5714, 0.1562, 0.5714, 0.1562, 0.5937, 0.125, 0.5938, 0.125, 0.5714, 0.125, 0.5714, 0.125, 0.5938, 0.09375, 0.5937, 0.09375, 0.5714, 0.09375, 0.5714, 0.09375, 0.5937, 0.0625, 0.5938, 0.0625, 0.5714, 0.0625, 0.5714, 0.0625, 0.5938, 0.03125, 0.5937, 0.03125, 0.5714, 0.03125, 0.5714, 0.03125, 0.5937, 0.0, 0.5938, 0.0, 0.5714])
me_cylinder.materials.append(mat_glass)
me_cylinder.use_remesh_fix_poles = True
me_cylinder.use_remesh_preserve_attributes = False
me_cylinder.update()
me_plane = bpy.data.meshes.new('Plane')
me_plane.from_pydata([(-1.0, -1.0, 0.0), (1.0, -1.0, 0.0), (-1.0, 1.0, 0.0), (1.0, 1.0, 0.0)], [], [(0, 1, 3, 2)])
_uv = me_plane.uv_layers.new(name='UVMap')
_uv.uv.foreach_set('vector', [0.0, 0.0, 1.0, 0.0, 1.0, 1.0, 0.0, 1.0])
me_plane.use_remesh_fix_poles = True
me_plane.use_remesh_preserve_attributes = False
me_plane.update()

# ---- objects
ob_light = bpy.data.objects.new('Light', light_light)
ob_camera = bpy.data.objects.new('Camera', cam_camera)
ob_cylinder = bpy.data.objects.new('Cylinder', me_cylinder)
ob_plane = bpy.data.objects.new('Plane', me_plane)

# ---- transforms, parenting, visibility, modifiers, constraints
ob_light.location = (0.06698, -0.4926, 7.391)
ob_light.rotation_euler = (0.6503, 0.05522, 1.866)
ob_light.lock_rotations_4d = False
ob_light.empty_display_type = 'ARROWS'
ob_light.color = (0.0, 0.0, 0.0, 0.0)
ob_light.lineart.crease_threshold = 0.0
ob_camera.location = (7.359, -6.926, 6.446)
ob_camera.rotation_euler = (1.109, 0.0, 0.8149)
ob_camera.lock_rotations_4d = False
ob_camera.empty_display_type = 'ARROWS'
ob_camera.color = (0.0, 0.0, 0.0, 0.0)
ob_camera.display_type = 'WIRE'
ob_camera.lineart.crease_threshold = 0.0
ob_cylinder.location = (0.0, 0.0, 2.225)
ob_cylinder.scale = (1.0, 1.0, 2.24)
_m = ob_cylinder.modifiers.new('Subdivision', 'SUBSURF')
_m.levels = 4
ob_plane.location = (0.0, 0.0, 0.0)
ob_plane.scale = (4.282, 4.282, 4.282)

# ---- collection membership
col_collection.objects.link(ob_light)
col_collection.objects.link(ob_camera)
col_collection.objects.link(ob_cylinder)
col_collection.objects.link(ob_plane)

# ---- scene / render settings (as saved in the file)
scene.camera = ob_camera
scene.frame_start = 1; scene.frame_end = 250; scene.frame_set(0)
scene.render.engine = 'BLENDER_EEVEE_NEXT'
scene.cycles.use_denoising = False
scene.cycles.samples = 128
scene.cycles.sampling_pattern = 'TABULATED_SOBOL'
scene.cycles.use_adaptive_sampling = False
scene.cycles.use_light_tree = False
scene.eevee.use_raytracing = True
scene.view_settings.view_transform = 'Filmic'
bpy.context.view_layer.update()
